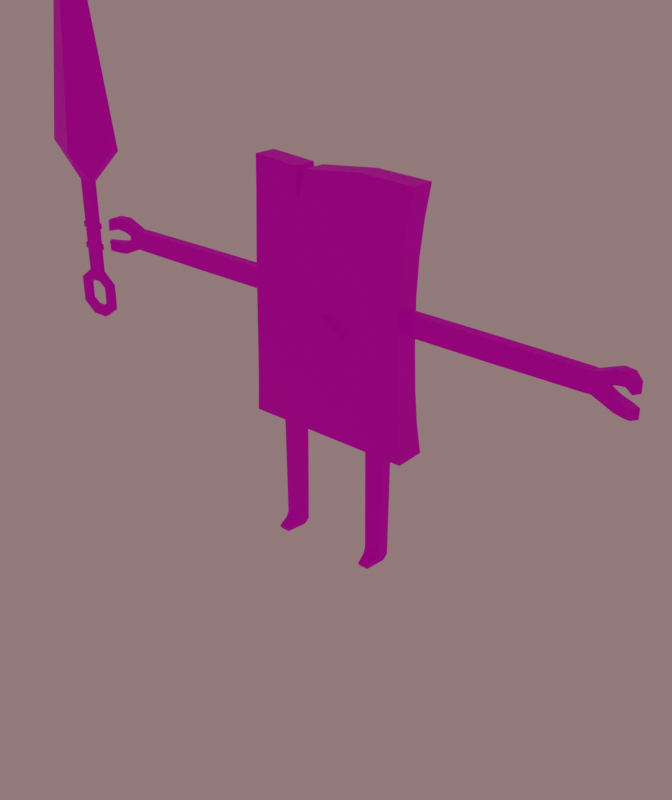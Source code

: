 # Source: Wind_1_32824_autosave.blend  (saved by Blender 4.2.66; exported with 4.5.12 LTS)
import bpy
from mathutils import Matrix  # noqa: F401  (used for matrix-valued properties, if any)

bpy.ops.wm.read_factory_settings(use_empty=True)
scene = bpy.context.scene
scene.name = 'Scene'

# ---- collections
col_wind_1 = bpy.data.collections.new('Wind_1'); scene.collection.children.link(col_wind_1)

# ---- images (referenced by path relative to the original .blend; pixels are not part of the script)
import os
ASSET_DIR = os.environ.get("B2B_ASSET_DIR", "")  # directory of the original .blend (textures are referenced by path, not embedded)
HERE = os.path.dirname(os.path.abspath(__file__))  # packed textures are extracted next to this script under _unpacked/

def load_image(name, relpath, width, height, colorspace="sRGB"):
    """Load a texture the original file referenced (path relative to the .blend, or extracted next to this script)."""
    p = next((c for c in (os.path.join(HERE, relpath), os.path.join(ASSET_DIR, relpath)) if relpath and os.path.exists(c)), "")
    if p:
        img = bpy.data.images.load(p, check_existing=True)
        img.name = name
    else:  # same state as the original file: an image datablock whose file is absent (Cycles renders it pink)
        img = bpy.data.images.new(name, width, height)
        img.source = "FILE"
        img.filepath = "//" + (relpath or name)
    img.colorspace_settings.name = colorspace
    return img
img_wind_1 = load_image('Wind_1', 'Wind_1.png', 1024, 1024, 'sRGB')

# ---- materials (node trees are filled in below, after node groups)
mat_wind_1 = bpy.data.materials.new('Wind_1')

# ---- node groups
ng_smooth_by_angle = bpy.data.node_groups.new('Smooth by Angle', 'GeometryNodeTree')
_s = ng_smooth_by_angle.interface.new_socket(name='Mesh', in_out='OUTPUT', socket_type='NodeSocketGeometry')
_s = ng_smooth_by_angle.interface.new_socket(name='Mesh', in_out='INPUT', socket_type='NodeSocketGeometry')
_s = ng_smooth_by_angle.interface.new_socket(name='Angle', in_out='INPUT', socket_type='NodeSocketFloat')
_s.subtype = 'ANGLE'
_s.default_value = 0.5236
_s.min_value = 0.0
_s.max_value = 3.142
_s.description = 'Maximum face angle for smooth edges'
_s = ng_smooth_by_angle.interface.new_socket(name='Ignore Sharpness', in_out='INPUT', socket_type='NodeSocketBool')
_s.force_non_field = True
ng_smooth_by_angle.is_modifier = True
_N = ng_smooth_by_angle.nodes; _L = ng_smooth_by_angle.links
n0 = _N.new('GeometryNodeSetShadeSmooth'); n0.name = 'Set Shade Smooth'; n0.location = (120, -80)
n0.domain = 'EDGE'
n1 = _N.new('GeometryNodeSetShadeSmooth'); n1.name = 'Set Shade Smooth.001'; n1.location = (300, -80)
n2 = _N.new('NodeGroupOutput'); n2.name = 'Group Output'; n2.location = (480, -80)
n3 = _N.new('GeometryNodeInputMeshEdgeAngle'); n3.name = 'Edge Angle'; n3.location = (-440, -240)
n4 = _N.new('NodeGroupInput'); n4.name = 'Group Input'; n4.location = (-80, -80)
n5 = _N.new('GeometryNodeInputEdgeSmooth'); n5.name = 'Is Edge Smooth'; n5.location = (-260, -120)
n6 = _N.new('GeometryNodeInputShadeSmooth'); n6.name = 'Is Shade Smooth'; n6.location = (-440, -397)
n7 = _N.new('FunctionNodeCompare'); n7.name = 'Compare'; n7.location = (-260, -260)
n7.operation = 'LESS_EQUAL'
n7.inputs[6].default_value = (0.0, 0.0, 0.0, 0.0)
n7.inputs[7].default_value = (0.0, 0.0, 0.0, 0.0)
n8 = _N.new('FunctionNodeBooleanMath'); n8.name = 'Boolean Math.001'; n8.location = (-80, -260)
n9 = _N.new('NodeGroupInput'); n9.name = 'Group Input.001'; n9.location = (-440, -329)
n10 = _N.new('NodeGroupInput'); n10.name = 'Group Input.002'; n10.location = (-259, -189)
n11 = _N.new('FunctionNodeBooleanMath'); n11.name = 'Boolean Math'; n11.location = (-80, -149)
n11.operation = 'OR'
n12 = _N.new('FunctionNodeBooleanMath'); n12.name = 'Boolean Math.002'; n12.location = (-260, -380)
n12.operation = 'OR'
n13 = _N.new('NodeGroupInput'); n13.name = 'Group Input.003'; n13.location = (-440, -460)
_L.new(n3.outputs[0], n7.inputs[0])
_L.new(n1.outputs[0], n2.inputs[0])
_L.new(n9.outputs[1], n7.inputs[1])
_L.new(n7.outputs[0], n8.inputs[0])
_L.new(n4.outputs[0], n0.inputs[0])
_L.new(n0.outputs[0], n1.inputs[0])
_L.new(n8.outputs[0], n0.inputs[2])
_L.new(n10.outputs[2], n11.inputs[1])
_L.new(n5.outputs[0], n11.inputs[0])
_L.new(n11.outputs[0], n0.inputs[1])
_L.new(n13.outputs[2], n12.inputs[1])
_L.new(n6.outputs[0], n12.inputs[0])
_L.new(n12.outputs[0], n8.inputs[1])
n2.is_active_output = True

# ---- material node trees
mat_wind_1.use_nodes = True; mat_wind_1.node_tree.nodes.clear()
_N = mat_wind_1.node_tree.nodes; _L = mat_wind_1.node_tree.links
n0 = _N.new('ShaderNodeBsdfPrincipled'); n0.name = 'Principled BSDF'; n0.location = (10, 300)
n0.distribution = 'GGX'
n0.subsurface_method = 'RANDOM_WALK_SKIN'
n0.inputs[3].default_value = 1.45
n0.inputs[13].default_value = 0.06452
n0.inputs[27].default_value = (0.0, 0.0, 0.0, 1.0)
n1 = _N.new('ShaderNodeOutputMaterial'); n1.name = 'Material Output'; n1.location = (300, 300)
n2 = _N.new('ShaderNodeTexImage'); n2.name = 'Image Texture'; n2.location = (-280, 280)
n2.image = img_wind_1
n3 = _N.new('ShaderNodeTexImage'); n3.name = 'Image Texture.001'; n3.location = (-589, -102)
_L.new(n0.outputs[0], n1.inputs[0])
_L.new(n2.outputs[0], n0.inputs[0])
n1.is_active_output = True

# ---- world
world_world = bpy.data.worlds.new('World'); scene.world = world_world
world_world.use_nodes = True; world_world.node_tree.nodes.clear()
_N = world_world.node_tree.nodes; _L = world_world.node_tree.links
n0 = _N.new('ShaderNodeOutputWorld'); n0.name = 'World Output'; n0.location = (300, 300)
n1 = _N.new('ShaderNodeBackground'); n1.name = 'Background'; n1.location = (10, 300)
n1.inputs[0].default_value = (0.2622, 0.162, 0.162, 1.0)
_L.new(n1.outputs[0], n0.inputs[0])
n0.is_active_output = True
world_world.color = (0.05088, 0.05088, 0.05088)
world_world.use_sun_shadow = False
world_world.sun_shadow_jitter_overblur = 0.0

# ---- meshes
me_wind_1 = bpy.data.meshes.new('Wind_1')
me_wind_1.from_pydata([(6.635, -2.641, 0.05422), (7.986, -2.595, 0.05422), (5.9, 1.147, 9.261), (5.881, 1.147, 10.71), (8.558, 1.244, 10.71), (8.539, 1.243, 9.261), (8.452, 1.24, 0.7622), (8.371, 0.5262, 0.05422), (6.114, 0.4496, 0.05422), (5.987, 1.15, 0.7622), (8.568, -0.576, 10.91), (6.648, -3.017, 0.7079), (7.976, -2.973, 0.7079), (5.91, -0.6729, 9.062), (8.544, -0.5769, 9.062), (5.886, -0.6738, 10.91), (6.153, -1.19, 1.119), (8.345, -1.126, 1.119), (5.994, -0.6698, 1.785), (8.459, -0.58, 1.785), (8.556, -0.5764, 9.988), (5.898, -0.6734, 9.988), (8.548, 1.244, 9.964), (5.891, 1.147, 9.964), (-6.635, -2.641, 0.05422), (-7.986, -2.595, 0.05422), (-5.9, 1.147, 9.261), (-5.881, 1.147, 10.71), (-8.558, 1.244, 10.71), (-8.539, 1.243, 9.261), (-8.452, 1.24, 0.7622), (-8.371, 0.5262, 0.05422), (-6.114, 0.4496, 0.05422), (-5.987, 1.15, 0.7622), (-8.568, -0.576, 10.91), (-6.648, -3.017, 0.7079), (-7.976, -2.973, 0.7079), (-5.91, -0.6729, 9.062), (-8.544, -0.5769, 9.062), (-5.886, -0.6738, 10.91), (-6.153, -1.19, 1.119), (-8.345, -1.126, 1.119), (-5.994, -0.6698, 1.785), (-8.459, -0.58, 1.785), (-8.556, -0.5764, 9.988), (-5.898, -0.6734, 9.988), (-8.548, 1.244, 9.964), (-5.891, 1.147, 9.964), (-12.36, 2.398, 18.05), (12.6, 2.41, 18.05), (12.57, -0.7797, 54.59), (-4.113, -0.8735, 53.78), (-12.35, -2.079, 18.06), (4.504, -2.085, 18.05), (12.56, -2.084, 18.05), (-4.905, -2.085, 18.06), (12.57, 2.675, 54.46), (-12.52, -0.7951, 54.32), (4.461, 2.673, 54.67), (-4.113, 2.581, 53.65), (4.494, 1.56, 33.33), (4.489, 1.592, 40.09), (-4.922, 1.565, 33.31), (-4.904, 2.388, 18.05), (4.493, -2.044, 33.38), (-4.923, -2.039, 33.35), (4.461, -0.7808, 54.79), (4.508, 2.39, 18.05), (12.07, -1.371, 50.1), (-12.07, -1.357, 50.09), (4.476, -1.921, 40.06), (4.459, -1.382, 50.1), (-4.927, -1.341, 50.11), (-4.927, -1.908, 40.08), (-4.928, 2.234, 49.99), (-12.07, 2.217, 49.97), (12.09, 2.205, 49.99), (4.485, 2.193, 50.09), (-4.923, 1.609, 40.08), (-12.52, 2.659, 54.2), (-11.72, 1.571, 40.07), (-11.74, 1.563, 33.36), (-11.71, -2.152, 40.11), (-11.74, -2.255, 33.37), (11.71, 1.555, 40.07), (11.77, 1.56, 33.45), (11.76, -2.045, 33.48), (11.7, -1.923, 40.13), (-5.807, -0.8478, 53.9), (-5.655, 2.607, 53.76), (-11.79, 1.824, 45.22), (-4.927, -1.813, 45.22), (4.466, -1.821, 45.22), (-11.79, -1.852, 45.3), (11.78, -1.82, 45.23), (11.79, 1.796, 45.13), (4.487, 1.815, 45.14), (-4.925, 1.846, 45.11), (11.91, 1.781, 27.26), (12.16, 2.062, 22.37), (12.15, -2.199, 22.37), (11.91, -2.17, 27.27), (-4.915, -2.169, 27.25), (-4.908, -2.199, 22.39), (-11.85, -2.254, 27.25), (-12.03, -2.197, 22.39), (4.511, -2.199, 22.39), (4.506, -2.17, 27.26), (-12.04, 2.049, 22.41), (-11.85, 1.772, 27.26), (4.497, 1.72, 27.26), (4.501, 1.933, 22.39), (-4.918, 1.929, 22.42), (-4.921, 1.719, 27.26), (8.623, 1.193, 17.97), (5.816, 1.096, 17.97), (8.629, -0.6203, 17.97), (5.825, -0.7193, 17.97), (-8.623, 1.193, 17.97), (-5.816, 1.096, 17.97), (-8.629, -0.6203, 17.97), (-5.825, -0.7193, 17.97), (-11.61, 0.7673, 38.69), (-37.08, -0.6288, 35.79), (-25.85, -0.6288, 35.67), (-37.08, -0.6288, 38.54), (-25.85, -0.6288, 38.66), (-38.94, -0.6288, 37.44), (-38.94, -0.6288, 36.88), (-39.98, -0.6288, 39.72), (-39.98, -0.6288, 37.8), (-40.05, -0.6288, 34.44), (-40.05, -0.6288, 36.21), (-42.37, -1.689, 39.43), (-42.37, -1.781, 37.82), (-42.44, -1.694, 34.72), (-42.44, -1.786, 36.21), (-37.13, 0.7673, 38.54), (-26.02, 0.7673, 38.66), (-26.02, 0.7673, 35.67), (-37.13, 0.7673, 35.79), (-38.99, 0.7673, 37.44), (-38.99, 0.7673, 36.88), (-40.08, 0.7673, 39.72), (-40.08, 0.7673, 37.8), (-40.16, 0.7673, 36.21), (-40.16, 0.7673, 34.44), (-43.03, -0.8805, 39.37), (-43.03, -0.8805, 37.85), (-43.1, -0.8805, 36.18), (-43.1, -0.8805, 34.77), (-11.57, -0.6288, 38.68), (-11.57, -0.6288, 35.64), (-11.61, 0.7673, 35.64), (-24.88, -0.6288, 35.65), (-24.88, -0.6288, 38.67), (-24.7, 0.7673, 38.67), (-24.7, 0.7673, 35.65), (-41.19, -0.9243, 39.86), (-41.19, -0.9701, 38.09), (-41.7, 0.2418, 39.83), (-41.7, 0.2418, 38.11), (-41.26, -0.9746, 36.01), (-41.26, -0.9288, 34.38), (-41.78, 0.2418, 35.99), (-41.78, 0.2418, 34.41), (-25.34, -0.6288, 35.66), (-25.39, 0.7673, 35.66), (-25.34, -0.6288, 38.67), (-25.39, 0.7673, 38.67), (-36.36, -0.6288, 38.59), (-36.36, -0.6288, 35.73), (-36.41, 0.7673, 38.59), (-36.41, 0.7673, 35.73), (11.61, 0.7673, 38.69), (37.08, -0.6288, 35.79), (25.85, -0.6288, 35.67), (37.08, -0.6288, 38.54), (25.85, -0.6288, 38.66), (38.94, -0.6288, 37.44), (38.94, -0.6288, 36.88), (39.98, -0.6288, 39.72), (39.98, -0.6288, 37.8), (40.05, -0.6288, 34.44), (40.05, -0.6288, 36.21), (42.37, -1.689, 39.43), (42.37, -1.781, 37.82), (42.44, -1.694, 34.72), (42.44, -1.786, 36.21), (37.13, 0.7673, 38.54), (26.02, 0.7673, 38.66), (26.02, 0.7673, 35.67), (37.13, 0.7673, 35.79), (38.99, 0.7673, 37.44), (38.99, 0.7673, 36.88), (40.08, 0.7673, 39.72), (40.08, 0.7673, 37.8), (40.16, 0.7673, 36.21), (40.16, 0.7673, 34.44), (43.03, -0.8805, 39.37), (43.03, -0.8805, 37.85), (43.1, -0.8805, 36.18), (43.1, -0.8805, 34.77), (11.57, -0.6288, 38.68), (11.57, -0.6288, 35.64), (11.61, 0.7673, 35.64), (24.88, -0.6288, 35.65), (24.88, -0.6288, 38.67), (24.7, 0.7673, 38.67), (24.7, 0.7673, 35.65), (41.19, -0.9243, 39.86), (41.19, -0.9701, 38.09), (41.7, 0.2418, 39.83), (41.7, 0.2418, 38.11), (41.26, -0.9746, 36.01), (41.26, -0.9288, 34.38), (41.78, 0.2418, 35.99), (41.78, 0.2418, 34.41), (25.34, -0.6288, 35.66), (25.39, 0.7673, 35.66), (25.34, -0.6288, 38.67), (25.39, 0.7673, 38.67), (36.36, -0.6288, 38.59), (36.36, -0.6288, 35.73), (36.41, 0.7673, 38.59), (36.41, 0.7673, 35.73), (-54.66, -0.8139, 49.47), (-49.42, -0.08529, 84.33), (-54.66, 0.6433, 49.47), (-41.62, -0.8139, 49.47), (-46.86, -0.08529, 84.33), (-41.62, 0.6433, 49.47), (-49.45, 0.1389, 44.15), (-49.45, -0.5989, 44.15), (-46.84, 0.1389, 44.15), (-46.84, -0.5989, 44.15), (-49.44, 0.1389, 30.46), (-49.44, -0.5989, 30.46), (-46.84, 0.1389, 30.46), (-46.84, -0.5989, 30.46), (-48.89, 0.1592, 28.2), (-48.89, -0.6193, 28.2), (-47.4, 0.1592, 28.2), (-47.4, -0.6193, 28.2), (-50.0, 0.1592, 27.32), (-50.0, -0.6193, 27.32), (-46.28, 0.1592, 27.32), (-46.28, -0.6193, 27.32), (-50.0, 0.1592, 24.84), (-50.0, -0.6193, 24.84), (-46.28, 0.1592, 24.84), (-46.28, -0.6193, 24.84), (-48.91, 0.1592, 24.02), (-48.91, -0.6193, 24.02), (-47.38, 0.1592, 24.02), (-47.38, -0.6193, 24.02), (-48.14, 3.271, 48.73), (-48.14, 0.7435, 84.3), (-48.14, -3.442, 48.73), (-48.14, -0.914, 84.3), (-48.14, -0.08529, 88.46), (-46.84, 0.1389, 29.8), (-44.67, 0.1389, 28.09), (-51.61, 0.1389, 28.09), (-49.44, 0.1389, 29.8), (-46.84, -0.5989, 29.8), (-44.67, -0.5989, 28.09), (-51.61, -0.5989, 28.09), (-49.44, -0.5989, 29.8), (-44.67, -0.5989, 24.06), (-44.67, 0.1389, 24.06), (-51.61, 0.1389, 24.06), (-51.61, -0.5989, 24.06), (-49.44, -0.5989, 22.42), (-46.84, -0.5989, 22.42), (-46.84, 0.1389, 22.42), (-49.44, 0.1389, 22.42), (-46.84, -0.5989, 43.86), (-46.84, 0.1389, 43.86), (-49.45, 0.1389, 43.86), (-49.45, -0.5989, 43.86), (-46.57, -0.6748, 37.57), (-46.57, -0.6748, 36.75), (-49.71, -0.6748, 36.75), (-49.71, -0.6748, 37.57), (-49.71, 0.2148, 37.57), (-49.71, 0.2148, 36.75), (-46.57, 0.2148, 36.75), (-46.57, 0.2148, 37.57), (-46.84, -0.5989, 36.64), (-46.84, -0.5989, 37.68), (-49.44, 0.1389, 36.64), (-49.45, 0.1389, 37.68), (-46.84, 0.1389, 37.68), (-46.84, 0.1389, 36.64), (-49.45, -0.5989, 37.68), (-49.44, -0.5989, 36.64), (-46.84, -0.5989, 33.26), (-46.84, -0.5989, 34.35), (-49.44, 0.1389, 33.26), (-49.44, 0.1389, 34.35), (-46.84, 0.1389, 34.35), (-46.84, 0.1389, 33.26), (-49.44, -0.5989, 34.35), (-49.44, -0.5989, 33.26), (-46.58, 0.2148, 34.24), (-46.58, 0.2148, 33.38), (-49.71, 0.2148, 33.38), (-49.71, 0.2148, 34.24), (-49.71, -0.6748, 34.24), (-49.71, -0.6748, 33.38), (-46.58, -0.6748, 33.38), (-46.58, -0.6748, 34.24), (-3.062, -2.678, 33.09), (3.062, -2.678, 33.09), (-3.062, -2.678, 33.86), (3.062, -2.678, 33.86), (0.0, -1.983, 31.32), (0.0, -1.983, 35.63), (3.062, -1.983, 33.86), (3.062, -1.983, 33.09), (0.0, -2.678, 31.32), (0.0, -2.678, 35.63), (-3.062, -1.983, 33.09), (-3.062, -1.983, 33.86), (-3.062, 2.23, 33.86), (3.062, 2.23, 33.86), (-3.062, 2.23, 33.09), (3.062, 2.23, 33.09), (0.0, 1.535, 35.63), (0.0, 1.535, 31.32), (3.062, 1.535, 33.09), (3.062, 1.535, 33.86), (0.0, 2.23, 35.63), (0.0, 2.23, 31.32), (-3.062, 1.535, 33.86), (-3.062, 1.535, 33.09)], [], [(2, 5, 6, 9), (115, 114, 4, 3), (20, 10, 15, 21), (17, 19, 18, 16), (7, 1, 0, 8), (14, 20, 21, 13), (13, 18, 19, 14), (117, 15, 10, 116), (17, 16, 11, 12), (23, 3, 4, 22), (2, 23, 22, 5), (4, 10, 20, 22), (8, 9, 6, 7), (1, 12, 11, 0), (7, 17, 12, 1), (6, 19, 17, 7), (5, 14, 19, 6), (22, 20, 14, 5), (114, 116, 10, 4), (21, 15, 3, 23), (9, 18, 13, 2), (2, 13, 21, 23), (8, 16, 18, 9), (0, 11, 16, 8), (26, 33, 30, 29), (119, 27, 28, 118), (44, 45, 39, 34), (41, 40, 42, 43), (31, 32, 24, 25), (38, 37, 45, 44), (37, 38, 43, 42), (121, 120, 34, 39), (41, 36, 35, 40), (47, 46, 28, 27), (26, 29, 46, 47), (28, 46, 44, 34), (32, 31, 30, 33), (25, 24, 35, 36), (31, 25, 36, 41), (30, 31, 41, 43), (29, 30, 43, 38), (46, 29, 38, 44), (118, 28, 34, 120), (45, 47, 27, 39), (33, 26, 37, 42), (26, 47, 45, 37), (32, 33, 42, 40), (24, 32, 40, 35), (97, 78, 80, 90), (96, 97, 74, 77), (96, 77, 76, 95), (60, 110, 113, 62), (87, 70, 64, 86), (102, 107, 64, 65), (77, 74, 59, 58), (65, 73, 82, 83), (100, 54, 49, 99), (60, 61, 84, 85), (71, 66, 51, 72), (48, 108, 112, 63), (55, 53, 106, 103), (81, 109, 104, 83), (64, 70, 73, 65), (112, 111, 67, 63), (103, 105, 52, 55), (64, 107, 101, 86), (65, 83, 104, 102), (91, 92, 71, 72), (93, 91, 72, 69), (92, 94, 68, 71), (50, 66, 71, 68), (62, 78, 61, 60), (74, 75, 79, 89), (76, 77, 58, 56), (49, 67, 111, 99), (78, 62, 81, 80), (69, 57, 79, 75), (90, 93, 69, 75), (108, 48, 52, 105), (113, 109, 81, 62), (49, 54, 53, 67), (55, 63, 67, 53), (106, 53, 54, 100), (56, 50, 68, 76), (94, 87, 84, 95), (98, 110, 60, 85), (58, 66, 50, 56), (58, 59, 51, 66), (72, 74, 89, 88), (84, 87, 86, 85), (81, 83, 82, 80), (88, 57, 69, 72), (88, 89, 79, 57), (72, 51, 59, 74), (68, 94, 95, 76), (80, 82, 93, 90), (70, 87, 94, 92), (82, 73, 91, 93), (73, 70, 92, 91), (61, 96, 95, 84), (61, 78, 97, 96), (74, 97, 90, 75), (111, 112, 113, 110), (112, 108, 109, 113), (99, 111, 110, 98), (107, 102, 103, 106), (101, 107, 106, 100), (102, 104, 105, 103), (108, 105, 104, 109), (100, 99, 98, 101), (98, 85, 86, 101), (63, 55, 52, 48), (3, 15, 117, 115), (27, 119, 121, 39), (121, 119, 118, 120), (115, 117, 116, 114), (125, 127, 128, 123), (171, 124, 126, 170), (125, 129, 130, 127), (128, 132, 131, 123), (163, 162, 136, 135), (159, 158, 133, 134), (137, 140, 142, 141), (173, 172, 138, 139), (151, 155, 154, 152), (137, 141, 144, 143), (142, 140, 146, 145), (165, 150, 149, 164), (161, 148, 147, 160), (167, 139, 138, 169), (168, 126, 124, 166), (153, 157, 156, 122), (166, 167, 157, 154), (171, 173, 139, 124), (123, 131, 146, 140), (163, 135, 150, 165), (135, 136, 149, 150), (162, 132, 145, 164), (132, 128, 142, 145), (127, 141, 142, 128), (127, 130, 144, 141), (159, 134, 148, 161), (134, 133, 147, 148), (158, 129, 143, 160), (129, 125, 137, 143), (170, 172, 137, 125), (168, 169, 138, 126), (157, 153, 152, 154), (133, 158, 160, 147), (130, 159, 161, 144), (144, 161, 160, 143), (130, 129, 158, 159), (136, 162, 164, 149), (131, 163, 165, 146), (146, 165, 164, 145), (131, 132, 162, 163), (155, 156, 169, 168), (124, 139, 167, 166), (155, 168, 166, 154), (157, 167, 169, 156), (122, 156, 155, 151), (126, 138, 172, 170), (123, 140, 173, 171), (140, 137, 172, 173), (123, 171, 170, 125), (177, 175, 180, 179), (223, 222, 178, 176), (204, 203, 174, 205), (177, 179, 182, 181), (180, 175, 183, 184), (215, 187, 188, 214), (211, 186, 185, 210), (189, 193, 194, 192), (225, 191, 190, 224), (204, 206, 207, 203), (189, 195, 196, 193), (194, 197, 198, 192), (217, 216, 201, 202), (213, 212, 199, 200), (219, 221, 190, 191), (220, 218, 176, 178), (174, 208, 209, 205), (218, 206, 209, 219), (223, 176, 191, 225), (175, 192, 198, 183), (215, 217, 202, 187), (187, 202, 201, 188), (214, 216, 197, 184), (184, 197, 194, 180), (179, 180, 194, 193), (179, 193, 196, 182), (211, 213, 200, 186), (186, 200, 199, 185), (210, 212, 195, 181), (181, 195, 189, 177), (222, 177, 189, 224), (220, 178, 190, 221), (151, 152, 153, 122), (204, 205, 209, 206), (185, 199, 212, 210), (182, 196, 213, 211), (196, 195, 212, 213), (182, 211, 210, 181), (188, 201, 216, 214), (183, 198, 217, 215), (198, 197, 216, 217), (183, 215, 214, 184), (207, 220, 221, 208), (176, 218, 219, 191), (207, 206, 218, 220), (209, 208, 221, 219), (203, 207, 208, 174), (178, 222, 224, 190), (175, 223, 225, 192), (192, 225, 224, 189), (175, 177, 222, 223), (226, 227, 228), (256, 257, 230, 231), (231, 230, 229), (258, 259, 227, 226), (231, 229, 235, 234), (299, 302, 238, 236), (259, 230, 260), (235, 258, 233), (226, 228, 232, 233), (232, 256, 234), (287, 286, 285, 288), (239, 237, 268, 265), (302, 297, 239, 238), (304, 299, 236, 237), (249, 253, 252, 248), (238, 239, 265, 261), (237, 236, 264, 268), (262, 266, 269, 270), (261, 265, 266, 262), (268, 264, 263, 267), (236, 238, 261, 264), (254, 252, 253, 255), (267, 263, 271, 272), (250, 254, 255, 251), (251, 247, 246, 250), (247, 243, 242, 246), (276, 275, 274, 273), (270, 269, 274, 275), (272, 271, 276, 273), (228, 256, 232), (229, 258, 235), (229, 230, 259, 258), (228, 227, 257, 256), (241, 240, 242, 243), (233, 258, 226), (227, 259, 260), (234, 256, 231), (230, 257, 260), (260, 257, 227), (246, 242, 261, 262), (240, 244, 263, 264), (243, 247, 266, 265), (245, 241, 268, 267), (247, 251, 269, 266), (250, 246, 262, 270), (244, 248, 271, 263), (249, 245, 267, 272), (253, 249, 272, 273), (251, 255, 274, 269), (254, 250, 270, 275), (248, 252, 276, 271), (242, 240, 264, 261), (241, 243, 265, 268), (252, 254, 275, 276), (255, 253, 273, 274), (244, 245, 249, 248), (241, 245, 244, 240), (232, 234, 278, 279), (235, 233, 280, 277), (233, 232, 279, 280), (234, 235, 277, 278), (291, 294, 301, 300), (289, 296, 303, 298), (296, 291, 300, 303), (294, 289, 298, 301), (297, 304, 237, 239), (280, 279, 292, 295), (279, 278, 293, 292), (277, 280, 295, 290), (295, 292, 285, 284), (294, 291, 286, 287), (301, 298, 312, 305), (291, 296, 283, 286), (300, 301, 305, 308), (297, 302, 306, 311), (290, 295, 284, 281), (303, 300, 308, 309), (278, 277, 290, 293), (283, 282, 281, 284), (286, 283, 284, 285), (282, 287, 288, 281), (306, 307, 308, 305), (310, 311, 312, 309), (307, 310, 309, 308), (311, 306, 305, 312), (304, 297, 311, 310), (289, 294, 287, 282), (292, 293, 288, 285), (293, 290, 281, 288), (298, 303, 309, 312), (296, 289, 282, 283), (299, 304, 310, 307), (302, 299, 307, 306), (318, 324, 323, 317), (319, 318, 317, 320), (316, 314, 321, 322), (322, 321, 313, 315), (322, 315, 324, 318), (313, 321, 317, 323), (321, 314, 320, 317), (314, 316, 319, 320), (316, 322, 318, 319), (315, 313, 323, 324), (330, 336, 335, 329), (331, 330, 329, 332), (328, 326, 333, 334), (334, 333, 325, 327), (334, 327, 336, 330), (325, 333, 329, 335), (333, 326, 332, 329), (326, 328, 331, 332), (328, 334, 330, 331), (327, 325, 335, 336)])
me_wind_1.polygons.foreach_set('use_smooth', [1, 1, 1, 1, 1, 1, 1, 1, 1, 1, 1, 1, 1, 1, 1, 1, 1, 1, 1, 1, 1, 1, 1, 1, 1, 1, 1, 1, 1, 1, 1, 1, 1, 1, 1, 1, 1, 1, 1, 1, 1, 1, 1, 1, 1, 1, 1, 1, 1, 1, 1, 1, 1, 1, 1, 1, 1, 1, 1, 1, 1, 1, 1, 1, 1, 1, 1, 1, 1, 1, 1, 1, 1, 1, 1, 1, 1, 1, 1, 1, 1, 1, 1, 1, 1, 1, 1, 1, 1, 1, 1, 1, 1, 1, 1, 1, 1, 1, 1, 1, 1, 1, 1, 1, 1, 1, 1, 1, 1, 1, 1, 1, 1, 1, 1, 1, 1, 1, 1, 1, 1, 1, 1, 1, 1, 1, 1, 1, 1, 1, 1, 1, 1, 1, 1, 1, 1, 1, 1, 1, 1, 1, 1, 1, 1, 1, 1, 1, 1, 1, 1, 1, 1, 1, 1, 1, 1, 1, 1, 1, 1, 1, 1, 1, 1, 1, 1, 1, 1, 1, 1, 1, 1, 1, 1, 1, 1, 1, 1, 1, 1, 1, 1, 1, 1, 1, 1, 1, 1, 1, 1, 1, 1, 1, 1, 1, 1, 1, 1, 1, 1, 1, 1, 1, 1, 1, 1, 1, 1, 1, 1, 1, 1, 1, 1, 1, 0, 0, 0, 0, 0, 0, 0, 0, 0, 0, 0, 0, 0, 0, 0, 0, 0, 0, 0, 0, 0, 0, 0, 0, 0, 0, 0, 0, 0, 0, 0, 0, 0, 0, 0, 0, 0, 0, 0, 0, 0, 0, 0, 0, 0, 0, 0, 0, 0, 0, 0, 0, 0, 0, 0, 0, 0, 0, 0, 0, 0, 0, 0, 0, 0, 0, 0, 0, 0, 0, 0, 0, 0, 0, 0, 0, 0, 0, 0, 0, 0, 0, 0, 0, 0, 0, 0, 0, 0, 0, 0, 0, 0, 0, 0, 0, 0, 0, 0, 0, 0, 0, 0, 0, 0, 0, 0, 0, 0, 0, 0, 0, 0])
_uv = me_wind_1.uv_layers.new(name='UVMap')
_uv.uv.foreach_set('vector', [0.6429, 0.8764, 0.6133, 0.8754, 0.6229, 0.7626, 0.649, 0.7615, 0.6415, 0.955, 0.6108, 0.9542, 0.6128, 0.8915, 0.6425, 0.8925, 0.593, 0.8828, 0.5927, 0.8931, 0.5632, 0.8922, 0.5637, 0.882, 0.5979, 0.7501, 0.5988, 0.762, 0.5639, 0.759, 0.5663, 0.7475, 0.6222, 0.7526, 0.6249, 0.7181, 0.6397, 0.7169, 0.647, 0.7506, 0.5933, 0.8725, 0.593, 0.8828, 0.5637, 0.882, 0.564, 0.8717, 0.564, 0.8717, 0.5639, 0.759, 0.5988, 0.762, 0.5933, 0.8725, 0.5603, 0.9526, 0.5632, 0.8922, 0.5927, 0.8931, 0.5909, 0.9539, 0.5979, 0.7501, 0.5663, 0.7475, 0.5771, 0.7279, 0.5896, 0.7276, 0.6427, 0.8842, 0.6425, 0.8925, 0.6128, 0.8915, 0.6131, 0.8832, 0.6429, 0.8764, 0.6427, 0.8842, 0.6131, 0.8832, 0.6133, 0.8754, 0.6128, 0.8915, 0.5927, 0.8931, 0.593, 0.8828, 0.6131, 0.8832, 0.647, 0.7506, 0.649, 0.7615, 0.6229, 0.7626, 0.6222, 0.7526, 0.5897, 0.7205, 0.5896, 0.7276, 0.5771, 0.7279, 0.5769, 0.7208, 0.6222, 0.7526, 0.5979, 0.7501, 0.5896, 0.7276, 0.5971, 0.727, 0.6229, 0.7626, 0.5988, 0.762, 0.5979, 0.7501, 0.6222, 0.7526, 0.6133, 0.8754, 0.5933, 0.8725, 0.5988, 0.762, 0.6229, 0.7626, 0.6131, 0.8832, 0.593, 0.8828, 0.5933, 0.8725, 0.6133, 0.8754, 0.6108, 0.9542, 0.5909, 0.9539, 0.5927, 0.8931, 0.6128, 0.8915, 0.5637, 0.882, 0.5632, 0.8922, 0.5435, 0.8892, 0.5438, 0.8811, 0.5397, 0.7546, 0.5639, 0.759, 0.564, 0.8717, 0.544, 0.8735, 0.544, 0.8735, 0.564, 0.8717, 0.5637, 0.882, 0.5438, 0.8811, 0.5433, 0.746, 0.5663, 0.7475, 0.5639, 0.759, 0.5397, 0.7546, 0.5704, 0.7262, 0.5771, 0.7279, 0.5663, 0.7475, 0.5433, 0.746, 0.6233, 0.585, 0.6294, 0.4732, 0.6548, 0.4711, 0.6546, 0.5847, 0.6232, 0.6656, 0.6235, 0.6015, 0.6546, 0.6016, 0.6548, 0.6658, 0.5736, 0.5933, 0.6031, 0.5934, 0.6032, 0.6038, 0.5735, 0.6035, 0.5742, 0.4615, 0.605, 0.4626, 0.6059, 0.474, 0.5719, 0.473, 0.6519, 0.4595, 0.6278, 0.4638, 0.6264, 0.4299, 0.6409, 0.4273, 0.5737, 0.5831, 0.603, 0.583, 0.6031, 0.5934, 0.5736, 0.5933, 0.603, 0.583, 0.5737, 0.5831, 0.5719, 0.473, 0.6059, 0.474, 0.6029, 0.6657, 0.5718, 0.6649, 0.5735, 0.6035, 0.6032, 0.6038, 0.5742, 0.4615, 0.5847, 0.4409, 0.5967, 0.4425, 0.605, 0.4626, 0.6235, 0.593, 0.6546, 0.5929, 0.6546, 0.6016, 0.6235, 0.6015, 0.6233, 0.585, 0.6546, 0.5847, 0.6546, 0.5929, 0.6235, 0.593, 0.5536, 0.601, 0.5538, 0.5928, 0.5736, 0.5933, 0.5735, 0.6035, 0.6278, 0.4638, 0.6519, 0.4595, 0.6548, 0.4711, 0.6294, 0.4732, 0.5854, 0.434, 0.5976, 0.4356, 0.5967, 0.4425, 0.5847, 0.4409, 0.551, 0.4609, 0.5777, 0.4395, 0.5847, 0.4409, 0.5742, 0.4615, 0.5477, 0.4695, 0.551, 0.4609, 0.5742, 0.4615, 0.5719, 0.473, 0.5539, 0.5853, 0.5477, 0.4695, 0.5719, 0.473, 0.5737, 0.5831, 0.5538, 0.5928, 0.5539, 0.5853, 0.5737, 0.5831, 0.5736, 0.5933, 0.5518, 0.664, 0.5536, 0.601, 0.5735, 0.6035, 0.5718, 0.6649, 0.6031, 0.5934, 0.6235, 0.593, 0.6235, 0.6015, 0.6032, 0.6038, 0.6294, 0.4732, 0.6233, 0.585, 0.603, 0.583, 0.6059, 0.474, 0.6233, 0.585, 0.6235, 0.593, 0.6031, 0.5934, 0.603, 0.583, 0.6278, 0.4638, 0.6294, 0.4732, 0.6059, 0.474, 0.605, 0.4626, 0.6034, 0.4415, 0.6278, 0.4638, 0.605, 0.4626, 0.5967, 0.4425, 0.1758, 0.867, 0.1758, 0.8167, 0.2366, 0.8057, 0.2364, 0.8562, 0.08521, 0.8649, 0.1758, 0.867, 0.1763, 0.9168, 0.08557, 0.9089, 0.08521, 0.8649, 0.08557, 0.9089, 0.01873, 0.9143, 0.0197, 0.8652, 0.0829, 0.7543, 0.08259, 0.6964, 0.1745, 0.6959, 0.1757, 0.7517, 0.2696, 0.729, 0.3375, 0.7293, 0.3317, 0.7982, 0.2691, 0.7928, 0.4189, 0.8619, 0.327, 0.8595, 0.3317, 0.7982, 0.4229, 0.8027, 0.08557, 0.9089, 0.1763, 0.9168, 0.1659, 0.9484, 0.09394, 0.9585, 0.4229, 0.8027, 0.4261, 0.7338, 0.4858, 0.7395, 0.4844, 0.8045, 0.2658, 0.9087, 0.2638, 0.9525, 0.2514, 0.9519, 0.2527, 0.9099, 0.0829, 0.7543, 0.08432, 0.8187, 0.02013, 0.8144, 0.01949, 0.7469, 0.3405, 0.6293, 0.3341, 0.5853, 0.4218, 0.5732, 0.4326, 0.6165, 0.2402, 0.5867, 0.2397, 0.6315, 0.1729, 0.6515, 0.1695, 0.5863, 0.414, 0.9527, 0.3281, 0.949, 0.3255, 0.9071, 0.4158, 0.9091, 0.4954, 0.8043, 0.4945, 0.8622, 0.4835, 0.8629, 0.4844, 0.8045, 0.3317, 0.7982, 0.3375, 0.7293, 0.4261, 0.7338, 0.4229, 0.8027, 0.1729, 0.6515, 0.0821, 0.6505, 0.079, 0.5858, 0.1695, 0.5863, 0.4158, 0.9091, 0.483, 0.9096, 0.4826, 0.9523, 0.414, 0.9527, 0.3317, 0.7982, 0.327, 0.8595, 0.2675, 0.8573, 0.2691, 0.7928, 0.4229, 0.8027, 0.4844, 0.8045, 0.4835, 0.8629, 0.4189, 0.8619, 0.4285, 0.6763, 0.3403, 0.6775, 0.3405, 0.6293, 0.4326, 0.6165, 0.4886, 0.6893, 0.4285, 0.6763, 0.4326, 0.6165, 0.4947, 0.6426, 0.3403, 0.6775, 0.2685, 0.68, 0.2663, 0.6322, 0.3405, 0.6293, 0.263, 0.5899, 0.3341, 0.5853, 0.3405, 0.6293, 0.2663, 0.6322, 0.1757, 0.7517, 0.1758, 0.8167, 0.08432, 0.8187, 0.0829, 0.7543, 0.1763, 0.9168, 0.2367, 0.9033, 0.2381, 0.9545, 0.1803, 0.9496, 0.01873, 0.9143, 0.08557, 0.9089, 0.09394, 0.9585, 0.01781, 0.9559, 0.01284, 0.5855, 0.079, 0.5858, 0.0821, 0.6505, 0.01684, 0.6281, 0.1758, 0.8167, 0.1757, 0.7517, 0.238, 0.7393, 0.2366, 0.8057, 0.4947, 0.6426, 0.508, 0.598, 0.517, 0.6002, 0.5028, 0.6455, 0.4984, 0.6905, 0.4886, 0.6893, 0.4947, 0.6426, 0.5028, 0.6455, 0.4939, 0.9089, 0.4935, 0.9522, 0.4826, 0.9523, 0.483, 0.9096, 0.1745, 0.6959, 0.239, 0.6797, 0.238, 0.7393, 0.1757, 0.7517, 0.2636, 0.9647, 0.2638, 0.9525, 0.3281, 0.949, 0.3267, 0.9682, 0.414, 0.9527, 0.414, 0.9684, 0.3267, 0.9682, 0.3281, 0.949, 0.3255, 0.9071, 0.3281, 0.949, 0.2638, 0.9525, 0.2658, 0.9087, 0.2553, 0.5901, 0.263, 0.5899, 0.2663, 0.6322, 0.2567, 0.6303, 0.2685, 0.68, 0.2696, 0.729, 0.2575, 0.7273, 0.2577, 0.6778, 0.01872, 0.6801, 0.08259, 0.6964, 0.0829, 0.7543, 0.01949, 0.7469, 0.3329, 0.5767, 0.3341, 0.5853, 0.263, 0.5899, 0.2619, 0.5825, 0.3329, 0.5767, 0.4154, 0.5627, 0.4218, 0.5732, 0.3341, 0.5853, 0.0205, 0.4958, 0.06695, 0.496, 0.07009, 0.5459, 0.02515, 0.5465, 0.2575, 0.7273, 0.2696, 0.729, 0.2691, 0.7928, 0.2559, 0.7932, 0.4954, 0.8043, 0.4844, 0.8045, 0.4858, 0.7395, 0.4967, 0.7397, 0.4453, 0.5739, 0.508, 0.598, 0.4947, 0.6426, 0.4326, 0.6165, 0.4453, 0.5739, 0.4515, 0.5654, 0.5128, 0.5878, 0.508, 0.598, 0.0205, 0.4958, 0.0252, 0.4469, 0.07009, 0.4472, 0.06695, 0.496, 0.2663, 0.6322, 0.2685, 0.68, 0.2577, 0.6778, 0.2567, 0.6303, 0.4967, 0.7397, 0.4858, 0.7395, 0.4886, 0.6893, 0.4984, 0.6905, 0.3375, 0.7293, 0.2696, 0.729, 0.2685, 0.68, 0.3403, 0.6775, 0.4858, 0.7395, 0.4261, 0.7338, 0.4285, 0.6763, 0.4886, 0.6893, 0.4261, 0.7338, 0.3375, 0.7293, 0.3403, 0.6775, 0.4285, 0.6763, 0.08432, 0.8187, 0.08521, 0.8649, 0.0197, 0.8652, 0.02013, 0.8144, 0.08432, 0.8187, 0.1758, 0.8167, 0.1758, 0.867, 0.08521, 0.8649, 0.1763, 0.9168, 0.1758, 0.867, 0.2364, 0.8562, 0.2367, 0.9033, 0.0821, 0.6505, 0.1729, 0.6515, 0.1745, 0.6959, 0.08259, 0.6964, 0.1729, 0.6515, 0.2397, 0.6315, 0.239, 0.6797, 0.1745, 0.6959, 0.01684, 0.6281, 0.0821, 0.6505, 0.08259, 0.6964, 0.01872, 0.6801, 0.327, 0.8595, 0.4189, 0.8619, 0.4158, 0.9091, 0.3255, 0.9071, 0.2675, 0.8573, 0.327, 0.8595, 0.3255, 0.9071, 0.2658, 0.9087, 0.4189, 0.8619, 0.4835, 0.8629, 0.483, 0.9096, 0.4158, 0.9091, 0.4939, 0.9089, 0.483, 0.9096, 0.4835, 0.8629, 0.4945, 0.8622, 0.2658, 0.9087, 0.2527, 0.9099, 0.2542, 0.8587, 0.2675, 0.8573, 0.2542, 0.8587, 0.2559, 0.7932, 0.2691, 0.7928, 0.2675, 0.8573, 0.414, 0.9684, 0.414, 0.9527, 0.4826, 0.9523, 0.4825, 0.9632, 0.5435, 0.8892, 0.5632, 0.8922, 0.5603, 0.9526, 0.5406, 0.9513, 0.6235, 0.6015, 0.6232, 0.6656, 0.6029, 0.6657, 0.6032, 0.6038, 0.4697, 0.5112, 0.4095, 0.5094, 0.4096, 0.4161, 0.4697, 0.4181, 0.1626, 0.5241, 0.1159, 0.5255, 0.1159, 0.4532, 0.1626, 0.4518, 0.8435, 0.4071, 0.8521, 0.3832, 0.8591, 0.3842, 0.8701, 0.4073, 0.8695, 0.4137, 0.8694, 0.4972, 0.8463, 0.4975, 0.8443, 0.4139, 0.8435, 0.4071, 0.8258, 0.3854, 0.8407, 0.3765, 0.8521, 0.3832, 0.8591, 0.3842, 0.8738, 0.3771, 0.8879, 0.3847, 0.8701, 0.4073, 0.8938, 0.377, 0.883, 0.3682, 0.8916, 0.3601, 0.8983, 0.3677, 0.831, 0.3683, 0.8196, 0.378, 0.8154, 0.3686, 0.8222, 0.3601, 0.7785, 0.8947, 0.8101, 0.8947, 0.7975, 0.9161, 0.791, 0.9161, 0.8108, 0.8864, 0.7778, 0.8864, 0.7771, 0.7669, 0.8115, 0.7669, 0.8477, 0.6077, 0.8463, 0.505, 0.8696, 0.5047, 0.8712, 0.6074, 0.7785, 0.8947, 0.791, 0.9161, 0.7869, 0.9287, 0.7649, 0.9287, 0.7975, 0.9161, 0.8101, 0.8947, 0.8256, 0.9295, 0.8052, 0.9295, 0.826, 0.9491, 0.8218, 0.9691, 0.8056, 0.9691, 0.8077, 0.9491, 0.7834, 0.9483, 0.7864, 0.9682, 0.7688, 0.9682, 0.7636, 0.9483, 0.8116, 0.7596, 0.8115, 0.7669, 0.7771, 0.7669, 0.777, 0.7596, 0.8463, 0.5015, 0.8463, 0.4975, 0.8694, 0.4972, 0.8695, 0.5011, 0.8118, 0.6011, 0.8117, 0.7517, 0.7769, 0.7517, 0.7768, 0.6011, 0.8695, 0.5011, 0.8803, 0.5005, 0.8804, 0.5059, 0.8696, 0.5047, 0.8695, 0.4137, 0.8802, 0.4155, 0.8803, 0.4956, 0.8694, 0.4972, 0.8701, 0.4073, 0.8879, 0.3847, 0.8961, 0.3916, 0.8815, 0.4108, 0.8938, 0.377, 0.8983, 0.3677, 0.9051, 0.3698, 0.9019, 0.3814, 0.8983, 0.3677, 0.8916, 0.3601, 0.8977, 0.3555, 0.9036, 0.363, 0.883, 0.3682, 0.8738, 0.3771, 0.8668, 0.3657, 0.8768, 0.3597, 0.8738, 0.3771, 0.8591, 0.3842, 0.8584, 0.3695, 0.8668, 0.3657, 0.8521, 0.3832, 0.8545, 0.3694, 0.8584, 0.3695, 0.8591, 0.3842, 0.8521, 0.3832, 0.8407, 0.3765, 0.8474, 0.3655, 0.8545, 0.3694, 0.831, 0.3683, 0.8222, 0.3601, 0.8266, 0.3541, 0.8371, 0.3596, 0.8222, 0.3601, 0.8154, 0.3686, 0.8099, 0.3642, 0.8159, 0.3558, 0.8196, 0.378, 0.8258, 0.3854, 0.8177, 0.3925, 0.8117, 0.3824, 0.8258, 0.3854, 0.8435, 0.4071, 0.8319, 0.4111, 0.8177, 0.3925, 0.8443, 0.4139, 0.8334, 0.4159, 0.8319, 0.4111, 0.8435, 0.4071, 0.8463, 0.5015, 0.8354, 0.5012, 0.8354, 0.4963, 0.8463, 0.4975, 0.8804, 0.5059, 0.882, 0.6069, 0.8712, 0.6074, 0.8696, 0.5047, 0.8154, 0.3686, 0.8196, 0.378, 0.8117, 0.3824, 0.8085, 0.3707, 0.8407, 0.3765, 0.831, 0.3683, 0.8371, 0.3596, 0.8474, 0.3655, 0.7869, 0.9287, 0.7834, 0.9483, 0.7636, 0.9483, 0.7649, 0.9287, 0.8407, 0.3765, 0.8258, 0.3854, 0.8196, 0.378, 0.831, 0.3683, 0.8916, 0.3601, 0.883, 0.3682, 0.8768, 0.3597, 0.8871, 0.3541, 0.8879, 0.3847, 0.8938, 0.377, 0.9019, 0.3814, 0.8961, 0.3916, 0.8256, 0.9295, 0.826, 0.9491, 0.8077, 0.9491, 0.8052, 0.9295, 0.8879, 0.3847, 0.8738, 0.3771, 0.883, 0.3682, 0.8938, 0.377, 0.8463, 0.505, 0.8355, 0.5065, 0.8354, 0.5012, 0.8463, 0.5015, 0.8694, 0.4972, 0.8803, 0.4956, 0.8803, 0.5005, 0.8695, 0.5011, 0.8463, 0.505, 0.8463, 0.5015, 0.8695, 0.5011, 0.8696, 0.5047, 0.8117, 0.7517, 0.8116, 0.7596, 0.777, 0.7596, 0.7769, 0.7517, 0.8369, 0.6075, 0.8355, 0.5065, 0.8463, 0.505, 0.8477, 0.6077, 0.8463, 0.4975, 0.8354, 0.4963, 0.8334, 0.4159, 0.8443, 0.4139, 0.8701, 0.4073, 0.8815, 0.4108, 0.8802, 0.4155, 0.8695, 0.4137, 0.8101, 0.8947, 0.7785, 0.8947, 0.7778, 0.8864, 0.8108, 0.8864, 0.8701, 0.4073, 0.8695, 0.4137, 0.8443, 0.4139, 0.8435, 0.4071, 0.869, 0.8529, 0.8956, 0.8527, 0.8846, 0.8757, 0.8776, 0.8767, 0.895, 0.8463, 0.8698, 0.8461, 0.8717, 0.7625, 0.8949, 0.7628, 0.4866, 0.4351, 0.4866, 0.4946, 0.4593, 0.4946, 0.4593, 0.4351, 0.869, 0.8529, 0.8776, 0.8767, 0.8662, 0.8835, 0.8513, 0.8746, 0.8846, 0.8757, 0.8956, 0.8527, 0.9134, 0.8753, 0.8993, 0.8829, 0.9193, 0.883, 0.9238, 0.8923, 0.9171, 0.8999, 0.9085, 0.8918, 0.8565, 0.8917, 0.8477, 0.8999, 0.8408, 0.8914, 0.8451, 0.882, 0.7275, 0.8961, 0.7149, 0.9175, 0.7084, 0.9175, 0.6958, 0.8961, 0.6952, 0.8878, 0.6945, 0.7683, 0.7289, 0.7683, 0.7282, 0.8878, 0.8967, 0.6526, 0.8951, 0.7553, 0.8718, 0.755, 0.8731, 0.6522, 0.7275, 0.8961, 0.7411, 0.9301, 0.719, 0.9301, 0.7149, 0.9175, 0.7084, 0.9175, 0.7007, 0.9309, 0.6804, 0.9309, 0.6958, 0.8961, 0.68, 0.9505, 0.6982, 0.9505, 0.7004, 0.9705, 0.6842, 0.9705, 0.7226, 0.9497, 0.7424, 0.9497, 0.7371, 0.9697, 0.7196, 0.9697, 0.6944, 0.761, 0.729, 0.761, 0.7289, 0.7683, 0.6945, 0.7683, 0.8717, 0.7585, 0.895, 0.7589, 0.8949, 0.7628, 0.8717, 0.7625, 0.7292, 0.6026, 0.7291, 0.7531, 0.6943, 0.7531, 0.6942, 0.6026, 0.895, 0.7589, 0.8951, 0.7553, 0.9059, 0.7541, 0.9058, 0.7594, 0.895, 0.8463, 0.8949, 0.7628, 0.9057, 0.7643, 0.9057, 0.8444, 0.8956, 0.8527, 0.907, 0.8491, 0.9216, 0.8684, 0.9134, 0.8753, 0.9193, 0.883, 0.9274, 0.8786, 0.9306, 0.8901, 0.9238, 0.8923, 0.9238, 0.8923, 0.9291, 0.8969, 0.9232, 0.9044, 0.9171, 0.8999, 0.9085, 0.8918, 0.9022, 0.9003, 0.8923, 0.8943, 0.8993, 0.8829, 0.8993, 0.8829, 0.8923, 0.8943, 0.8839, 0.8904, 0.8846, 0.8757, 0.8776, 0.8767, 0.8846, 0.8757, 0.8839, 0.8904, 0.88, 0.8906, 0.8776, 0.8767, 0.88, 0.8906, 0.8729, 0.8944, 0.8662, 0.8835, 0.8565, 0.8917, 0.8626, 0.9004, 0.852, 0.9058, 0.8477, 0.8999, 0.8477, 0.8999, 0.8414, 0.9042, 0.8353, 0.8958, 0.8408, 0.8914, 0.8451, 0.882, 0.8372, 0.8775, 0.8432, 0.8675, 0.8513, 0.8746, 0.8513, 0.8746, 0.8432, 0.8675, 0.8574, 0.8489, 0.869, 0.8529, 0.8698, 0.8461, 0.869, 0.8529, 0.8574, 0.8489, 0.8589, 0.844, 0.8717, 0.7585, 0.8717, 0.7625, 0.8609, 0.7637, 0.8609, 0.7588, 0.4874, 0.4946, 0.4874, 0.4351, 0.5147, 0.4351, 0.5147, 0.4946, 0.8967, 0.6526, 0.9075, 0.6531, 0.9059, 0.7541, 0.8951, 0.7553, 0.8408, 0.8914, 0.834, 0.8893, 0.8372, 0.8775, 0.8451, 0.882, 0.8662, 0.8835, 0.8729, 0.8944, 0.8626, 0.9004, 0.8565, 0.8917, 0.719, 0.9301, 0.7411, 0.9301, 0.7424, 0.9497, 0.7226, 0.9497, 0.8662, 0.8835, 0.8565, 0.8917, 0.8451, 0.882, 0.8513, 0.8746, 0.9171, 0.8999, 0.9126, 0.9058, 0.9022, 0.9003, 0.9085, 0.8918, 0.9134, 0.8753, 0.9216, 0.8684, 0.9274, 0.8786, 0.9193, 0.883, 0.6804, 0.9309, 0.7007, 0.9309, 0.6982, 0.9505, 0.68, 0.9505, 0.9134, 0.8753, 0.9193, 0.883, 0.9085, 0.8918, 0.8993, 0.8829, 0.8718, 0.755, 0.8717, 0.7585, 0.8609, 0.7588, 0.861, 0.7535, 0.8949, 0.7628, 0.895, 0.7589, 0.9058, 0.7594, 0.9057, 0.7643, 0.8718, 0.755, 0.8951, 0.7553, 0.895, 0.7589, 0.8717, 0.7585, 0.6943, 0.7531, 0.7291, 0.7531, 0.729, 0.761, 0.6944, 0.761, 0.8731, 0.6522, 0.8718, 0.755, 0.861, 0.7535, 0.8623, 0.6524, 0.8717, 0.7625, 0.8698, 0.8461, 0.8589, 0.844, 0.8609, 0.7637, 0.8956, 0.8527, 0.895, 0.8463, 0.9057, 0.8444, 0.907, 0.8491, 0.6958, 0.8961, 0.6952, 0.8878, 0.7282, 0.8878, 0.7275, 0.8961, 0.8956, 0.8527, 0.869, 0.8529, 0.8698, 0.8461, 0.895, 0.8463, 0.1672, 0.1225, 0.3111, 0.4751, 0.1521, 0.129, 0.08453, 0.1687, 0.2975, 0.484, 0.2857, 0.4958, 0.02209, 0.2161, 0.3356, 0.08648, 0.3436, 0.4707, 0.3197, 0.08714, 0.2424, 0.1002, 0.3269, 0.4713, 0.3111, 0.4751, 0.1672, 0.1225, 0.3301, 0.0739, 0.3197, 0.08714, 0.2508, 0.04191, 0.2701, 0.01744, 0.6649, 0.1631, 0.6649, 0.2028, 0.622, 0.2028, 0.6221, 0.1631, 0.3269, 0.4713, 0.3436, 0.4707, 0.3297, 0.5181, 0.2508, 0.04191, 0.2424, 0.1002, 0.2091, 0.05158, 0.1672, 0.1225, 0.152, 0.1152, 0.181, 0.03811, 0.2091, 0.05158, 0.07174, 0.1111, 0.08453, 0.1687, 0.03618, 0.1349, 0.5775, 0.3794, 0.5806, 0.3355, 0.5901, 0.3346, 0.595, 0.3796, 0.4847, 0.372, 0.4327, 0.3713, 0.4313, 0.3583, 0.4866, 0.3588, 0.6649, 0.06433, 0.6649, 0.09388, 0.6221, 0.09391, 0.622, 0.06436, 0.6649, 0.1336, 0.6649, 0.1631, 0.6221, 0.1631, 0.6221, 0.1336, 0.9715, 0.6808, 0.9715, 0.7017, 0.9403, 0.7017, 0.9403, 0.6808, 0.5202, 0.38, 0.4847, 0.372, 0.4866, 0.3588, 0.5229, 0.3678, 0.4327, 0.3713, 0.3956, 0.38, 0.3927, 0.3686, 0.4313, 0.3583, 0.5378, 0.3239, 0.5093, 0.3183, 0.5039, 0.2703, 0.5326, 0.2556, 0.5229, 0.3678, 0.4866, 0.3588, 0.5093, 0.3183, 0.5378, 0.3239, 0.4313, 0.3583, 0.3927, 0.3686, 0.3774, 0.3159, 0.4108, 0.3153, 0.4474, 0.1751, 0.4078, 0.1751, 0.4078, 0.165, 0.4474, 0.165, 0.9403, 0.7251, 0.9403, 0.7017, 0.9715, 0.7017, 0.9715, 0.7251, 0.4108, 0.3153, 0.3774, 0.3159, 0.396, 0.2465, 0.4192, 0.2672, 0.9403, 0.746, 0.9403, 0.7251, 0.9715, 0.7251, 0.9715, 0.746, 0.9715, 0.746, 0.9715, 0.7838, 0.9403, 0.7838, 0.9403, 0.746, 0.9715, 0.7838, 0.9715, 0.8055, 0.9403, 0.8055, 0.9403, 0.7838, 0.439, 0.2207, 0.4905, 0.2188, 0.4778, 0.2525, 0.4467, 0.2495, 0.5326, 0.2556, 0.5039, 0.2703, 0.4778, 0.2525, 0.4905, 0.2188, 0.4192, 0.2672, 0.396, 0.2465, 0.439, 0.2207, 0.4467, 0.2495, 0.1521, 0.129, 0.08453, 0.1687, 0.07174, 0.1111, 0.3197, 0.08714, 0.2424, 0.1002, 0.2508, 0.04191, 0.3197, 0.08714, 0.3436, 0.4707, 0.3269, 0.4713, 0.2424, 0.1002, 0.1521, 0.129, 0.3111, 0.4751, 0.2975, 0.484, 0.08453, 0.1687, 0.9715, 0.8283, 0.9403, 0.8283, 0.9403, 0.8055, 0.9715, 0.8055, 0.2091, 0.05158, 0.2424, 0.1002, 0.1672, 0.1225, 0.3111, 0.4751, 0.3269, 0.4713, 0.3297, 0.5181, 0.03618, 0.1349, 0.08453, 0.1687, 0.02209, 0.2161, 0.2857, 0.4958, 0.2975, 0.484, 0.3297, 0.5181, 0.3297, 0.5181, 0.2975, 0.484, 0.3111, 0.4751, 0.3992, 0.1272, 0.4162, 0.1405, 0.4078, 0.165, 0.3746, 0.1389, 0.439, 0.1405, 0.456, 0.1272, 0.4806, 0.1389, 0.4474, 0.165, 0.472, 0.3295, 0.4871, 0.3134, 0.5093, 0.3183, 0.4866, 0.3588, 0.4334, 0.3115, 0.4478, 0.3281, 0.4313, 0.3583, 0.4108, 0.3153, 0.4871, 0.3134, 0.4851, 0.2809, 0.5039, 0.2703, 0.5093, 0.3183, 0.3992, 0.0893, 0.3992, 0.1272, 0.3746, 0.1389, 0.3746, 0.07728, 0.456, 0.1272, 0.456, 0.0893, 0.4806, 0.07728, 0.4806, 0.1389, 0.4377, 0.2793, 0.4334, 0.3115, 0.4108, 0.3153, 0.4192, 0.2672, 0.4523, 0.2702, 0.4377, 0.2793, 0.4192, 0.2672, 0.4467, 0.2495, 0.4851, 0.2809, 0.4713, 0.271, 0.4778, 0.2525, 0.5039, 0.2703, 0.4159, 0.07675, 0.3992, 0.0893, 0.3746, 0.07728, 0.4078, 0.05231, 0.456, 0.0893, 0.4393, 0.07676, 0.4474, 0.05231, 0.4806, 0.07728, 0.4162, 0.1405, 0.439, 0.1405, 0.4474, 0.165, 0.4078, 0.165, 0.4478, 0.3281, 0.472, 0.3295, 0.4866, 0.3588, 0.4313, 0.3583, 0.4393, 0.07676, 0.4159, 0.07675, 0.4078, 0.05231, 0.4474, 0.05231, 0.4713, 0.271, 0.4523, 0.2702, 0.4467, 0.2495, 0.4778, 0.2525, 0.9403, 0.6429, 0.9715, 0.6429, 0.9715, 0.6808, 0.9403, 0.6808, 0.9715, 0.8283, 0.9715, 0.8499, 0.9403, 0.8499, 0.9403, 0.8283, 0.6503, 0.3385, 0.6502, 0.3784, 0.6457, 0.3784, 0.6457, 0.3385, 0.6503, 0.2691, 0.6503, 0.309, 0.6457, 0.309, 0.6457, 0.2691, 0.6503, 0.309, 0.6503, 0.3385, 0.6457, 0.3385, 0.6457, 0.309, 0.6502, 0.2395, 0.6503, 0.2691, 0.6457, 0.2691, 0.6457, 0.2395, 0.9637, 0.5491, 0.9636, 0.5888, 0.9287, 0.5888, 0.9288, 0.5491, 0.9636, 0.4798, 0.9637, 0.5195, 0.9288, 0.5195, 0.9288, 0.4798, 0.9637, 0.5195, 0.9637, 0.5491, 0.9288, 0.5491, 0.9288, 0.5195, 0.9636, 0.4502, 0.9636, 0.4798, 0.9288, 0.4798, 0.9287, 0.4502, 0.6649, 0.09388, 0.6649, 0.1336, 0.6221, 0.1336, 0.6221, 0.09391, 0.7894, 0.4772, 0.7894, 0.5067, 0.6951, 0.5067, 0.6951, 0.4771, 0.7894, 0.5067, 0.7894, 0.5466, 0.695, 0.5465, 0.6951, 0.5067, 0.7894, 0.4373, 0.7894, 0.4772, 0.6951, 0.4771, 0.6951, 0.4374, 0.5951, 0.3102, 0.5933, 0.3354, 0.5901, 0.3346, 0.5906, 0.3116, 0.5744, 0.3751, 0.5774, 0.3362, 0.5806, 0.3355, 0.5775, 0.3794, 0.5899, 0.06567, 0.5844, 0.09669, 0.5809, 0.09535, 0.5858, 0.06164, 0.5774, 0.3362, 0.5759, 0.3121, 0.5799, 0.3132, 0.5806, 0.3355, 0.5855, 0.1591, 0.5898, 0.2064, 0.5849, 0.2129, 0.581, 0.1577, 0.5653, 0.09772, 0.5595, 0.06461, 0.5653, 0.05943, 0.5694, 0.09646, 0.5922, 0.27, 0.5951, 0.3102, 0.5906, 0.3116, 0.5885, 0.2689, 0.5853, 0.1329, 0.5855, 0.1591, 0.581, 0.1577, 0.5815, 0.1337, 0.7894, 0.4077, 0.7894, 0.4373, 0.6951, 0.4374, 0.695, 0.4078, 0.5799, 0.3132, 0.5764, 0.2706, 0.5885, 0.2689, 0.5906, 0.3116, 0.5806, 0.3355, 0.5799, 0.3132, 0.5906, 0.3116, 0.5901, 0.3346, 0.5764, 0.2706, 0.5703, 0.2288, 0.5927, 0.23, 0.5885, 0.2689, 0.5628, 0.2104, 0.5702, 0.1584, 0.581, 0.1577, 0.5849, 0.2129, 0.5705, 0.1352, 0.5694, 0.09646, 0.5809, 0.09535, 0.5815, 0.1337, 0.5702, 0.1584, 0.5705, 0.1352, 0.5815, 0.1337, 0.581, 0.1577, 0.5694, 0.09646, 0.5653, 0.05943, 0.5858, 0.06164, 0.5809, 0.09535, 0.5668, 0.134, 0.5653, 0.09772, 0.5694, 0.09646, 0.5705, 0.1352, 0.5719, 0.2722, 0.5639, 0.235, 0.5703, 0.2288, 0.5764, 0.2706, 0.5933, 0.3354, 0.5988, 0.374, 0.595, 0.3796, 0.5901, 0.3346, 0.5988, 0.2356, 0.5922, 0.27, 0.5885, 0.2689, 0.5927, 0.23, 0.5844, 0.09669, 0.5853, 0.1329, 0.5815, 0.1337, 0.5809, 0.09535, 0.5759, 0.3121, 0.5719, 0.2722, 0.5764, 0.2706, 0.5799, 0.3132, 0.5666, 0.1589, 0.5668, 0.134, 0.5705, 0.1352, 0.5702, 0.1584, 0.5595, 0.205, 0.5666, 0.1589, 0.5702, 0.1584, 0.5628, 0.2104, 0.8755, 0.2748, 0.8755, 0.2179, 0.8879, 0.2071, 0.9442, 0.2148, 0.9607, 0.3155, 0.9043, 0.3078, 0.973, 0.2478, 0.973, 0.3047, 0.9623, 0.1494, 0.9506, 0.1583, 0.8985, 0.152, 0.9622, 0.09783, 0.9353, 0.06478, 0.8716, 0.1189, 0.8715, 0.06739, 0.8832, 0.05841, 0.9353, 0.06478, 0.8832, 0.05841, 0.8743, 0.04133, 0.9433, 0.04848, 0.8715, 0.06739, 0.8716, 0.1189, 0.8552, 0.126, 0.8552, 0.05881, 0.8985, 0.152, 0.9506, 0.1583, 0.9595, 0.1754, 0.8905, 0.1683, 0.9506, 0.1583, 0.9623, 0.1494, 0.9786, 0.158, 0.9595, 0.1754, 0.9623, 0.1494, 0.9622, 0.09783, 0.9786, 0.09073, 0.9786, 0.158, 0.8832, 0.05841, 0.8715, 0.06739, 0.8552, 0.05881, 0.8743, 0.04133, 0.7319, 0.2796, 0.7319, 0.2227, 0.7443, 0.2119, 0.8007, 0.2196, 0.8171, 0.3203, 0.7607, 0.3126, 0.8295, 0.2526, 0.8295, 0.3095, 0.8199, 0.1446, 0.8082, 0.1536, 0.7561, 0.1472, 0.8198, 0.09305, 0.7929, 0.06, 0.7292, 0.1142, 0.7291, 0.06262, 0.7408, 0.05363, 0.7929, 0.06, 0.7408, 0.05363, 0.7319, 0.03656, 0.8009, 0.0437, 0.7291, 0.06262, 0.7292, 0.1142, 0.7128, 0.1212, 0.7128, 0.05403, 0.7561, 0.1472, 0.8082, 0.1536, 0.8171, 0.1706, 0.7481, 0.1635, 0.8082, 0.1536, 0.8199, 0.1446, 0.8362, 0.1532, 0.8171, 0.1706, 0.8199, 0.1446, 0.8198, 0.09305, 0.8362, 0.08596, 0.8362, 0.1532, 0.7408, 0.05363, 0.7291, 0.06262, 0.7128, 0.05403, 0.7319, 0.03656])
_ca = me_wind_1.color_attributes.new('Color', 'FLOAT_COLOR', 'POINT')
_ca.data.foreach_set('color', [1.0, 1.0, 1.0, 1.0, 1.0, 1.0, 1.0, 1.0, 1.0, 1.0, 1.0, 1.0, 1.0, 1.0, 1.0, 1.0, 1.0, 1.0, 1.0, 1.0, 1.0, 1.0, 1.0, 1.0, 1.0, 1.0, 1.0, 1.0, 1.0, 1.0, 1.0, 1.0, 1.0, 1.0, 1.0, 1.0, 1.0, 1.0, 1.0, 1.0, 1.0, 1.0, 1.0, 1.0, 1.0, 1.0, 1.0, 1.0, 1.0, 1.0, 1.0, 1.0, 1.0, 1.0, 1.0, 1.0, 1.0, 1.0, 1.0, 1.0, 1.0, 1.0, 1.0, 1.0, 1.0, 1.0, 1.0, 1.0, 1.0, 1.0, 1.0, 1.0, 1.0, 1.0, 1.0, 1.0, 1.0, 1.0, 1.0, 1.0, 1.0, 1.0, 1.0, 1.0, 1.0, 1.0, 1.0, 1.0, 1.0, 1.0, 1.0, 1.0, 1.0, 1.0, 1.0, 1.0, 1.0, 1.0, 1.0, 1.0, 1.0, 1.0, 1.0, 1.0, 1.0, 1.0, 1.0, 1.0, 1.0, 1.0, 1.0, 1.0, 1.0, 1.0, 1.0, 1.0, 1.0, 1.0, 1.0, 1.0, 1.0, 1.0, 1.0, 1.0, 1.0, 1.0, 1.0, 1.0, 1.0, 1.0, 1.0, 1.0, 1.0, 1.0, 1.0, 1.0, 1.0, 1.0, 1.0, 1.0, 1.0, 1.0, 1.0, 1.0, 1.0, 1.0, 1.0, 1.0, 1.0, 1.0, 1.0, 1.0, 1.0, 1.0, 1.0, 1.0, 1.0, 1.0, 1.0, 1.0, 1.0, 1.0, 1.0, 1.0, 1.0, 1.0, 1.0, 1.0, 1.0, 1.0, 1.0, 1.0, 1.0, 1.0, 1.0, 1.0, 1.0, 1.0, 1.0, 1.0, 1.0, 1.0, 1.0, 1.0, 1.0, 1.0, 1.0, 1.0, 1.0, 1.0, 1.0, 1.0, 1.0, 1.0, 1.0, 1.0, 1.0, 1.0, 1.0, 1.0, 1.0, 1.0, 1.0, 1.0, 1.0, 1.0, 1.0, 1.0, 1.0, 1.0, 1.0, 1.0, 1.0, 1.0, 1.0, 1.0, 1.0, 1.0, 1.0, 1.0, 1.0, 1.0, 1.0, 1.0, 1.0, 1.0, 1.0, 1.0, 1.0, 1.0, 1.0, 1.0, 1.0, 1.0, 1.0, 1.0, 1.0, 1.0, 1.0, 1.0, 1.0, 1.0, 1.0, 1.0, 1.0, 1.0, 1.0, 1.0, 1.0, 1.0, 1.0, 1.0, 1.0, 1.0, 1.0, 1.0, 1.0, 1.0, 1.0, 1.0, 1.0, 1.0, 1.0, 1.0, 1.0, 1.0, 1.0, 1.0, 1.0, 1.0, 1.0, 1.0, 1.0, 1.0, 1.0, 1.0, 1.0, 1.0, 1.0, 1.0, 1.0, 1.0, 1.0, 1.0, 1.0, 1.0, 1.0, 1.0, 1.0, 1.0, 1.0, 1.0, 1.0, 1.0, 1.0, 1.0, 1.0, 1.0, 1.0, 1.0, 1.0, 1.0, 1.0, 1.0, 1.0, 1.0, 1.0, 1.0, 1.0, 1.0, 1.0, 1.0, 1.0, 1.0, 1.0, 1.0, 1.0, 1.0, 1.0, 1.0, 1.0, 1.0, 1.0, 1.0, 1.0, 1.0, 1.0, 1.0, 1.0, 1.0, 1.0, 1.0, 1.0, 1.0, 1.0, 1.0, 1.0, 1.0, 1.0, 1.0, 1.0, 1.0, 1.0, 1.0, 1.0, 1.0, 1.0, 1.0, 1.0, 1.0, 1.0, 1.0, 1.0, 1.0, 1.0, 1.0, 1.0, 1.0, 1.0, 1.0, 1.0, 1.0, 1.0, 1.0, 1.0, 1.0, 1.0, 1.0, 1.0, 1.0, 1.0, 1.0, 1.0, 1.0, 1.0, 1.0, 1.0, 1.0, 1.0, 1.0, 1.0, 1.0, 1.0, 1.0, 1.0, 1.0, 1.0, 1.0, 1.0, 1.0, 1.0, 1.0, 1.0, 1.0, 1.0, 1.0, 1.0, 1.0, 1.0, 1.0, 1.0, 1.0, 1.0, 1.0, 1.0, 1.0, 1.0, 1.0, 1.0, 1.0, 1.0, 1.0, 1.0, 1.0, 1.0, 1.0, 1.0, 1.0, 1.0, 1.0, 1.0, 1.0, 1.0, 1.0, 1.0, 1.0, 1.0, 1.0, 1.0, 1.0, 1.0, 1.0, 1.0, 1.0, 1.0, 1.0, 1.0, 1.0, 1.0, 1.0, 1.0, 1.0, 1.0, 1.0, 1.0, 1.0, 1.0, 1.0, 1.0, 1.0, 1.0, 1.0, 1.0, 1.0, 1.0, 1.0, 1.0, 1.0, 1.0, 1.0, 1.0, 1.0, 1.0, 1.0, 1.0, 1.0, 1.0, 1.0, 1.0, 1.0, 1.0, 1.0, 1.0, 1.0, 1.0, 1.0, 1.0, 1.0, 1.0, 1.0, 1.0, 1.0, 1.0, 1.0, 1.0, 1.0, 1.0, 1.0, 1.0, 1.0, 1.0, 1.0, 1.0, 1.0, 1.0, 1.0, 1.0, 1.0, 1.0, 1.0, 1.0, 1.0, 1.0, 1.0, 1.0, 1.0, 1.0, 1.0, 1.0, 1.0, 1.0, 1.0, 1.0, 1.0, 1.0, 1.0, 1.0, 1.0, 1.0, 1.0, 1.0, 1.0, 1.0, 1.0, 1.0, 1.0, 1.0, 1.0, 1.0, 1.0, 1.0, 1.0, 1.0, 1.0, 1.0, 1.0, 1.0, 1.0, 1.0, 1.0, 1.0, 1.0, 1.0, 1.0, 1.0, 1.0, 1.0, 1.0, 1.0, 1.0, 1.0, 1.0, 1.0, 1.0, 1.0, 1.0, 1.0, 1.0, 1.0, 1.0, 1.0, 1.0, 1.0, 1.0, 1.0, 1.0, 1.0, 1.0, 1.0, 1.0, 1.0, 1.0, 1.0, 1.0, 1.0, 1.0, 1.0, 1.0, 1.0, 1.0, 1.0, 1.0, 1.0, 1.0, 1.0, 1.0, 1.0, 1.0, 1.0, 1.0, 1.0, 1.0, 1.0, 1.0, 1.0, 1.0, 1.0, 1.0, 1.0, 1.0, 1.0, 1.0, 1.0, 1.0, 1.0, 1.0, 1.0, 1.0, 1.0, 1.0, 1.0, 1.0, 1.0, 1.0, 1.0, 1.0, 1.0, 1.0, 1.0, 1.0, 1.0, 1.0, 1.0, 1.0, 1.0, 1.0, 1.0, 1.0, 1.0, 1.0, 1.0, 1.0, 1.0, 1.0, 1.0, 1.0, 1.0, 1.0, 1.0, 1.0, 1.0, 1.0, 1.0, 1.0, 1.0, 1.0, 1.0, 1.0, 1.0, 1.0, 1.0, 1.0, 1.0, 1.0, 1.0, 1.0, 1.0, 1.0, 1.0, 1.0, 1.0, 1.0, 1.0, 1.0, 1.0, 1.0, 1.0, 1.0, 1.0, 1.0, 1.0, 1.0, 1.0, 1.0, 1.0, 1.0, 1.0, 1.0, 1.0, 1.0, 1.0, 1.0, 1.0, 1.0, 1.0, 1.0, 1.0, 1.0, 1.0, 1.0, 1.0, 1.0, 1.0, 1.0, 1.0, 1.0, 1.0, 1.0, 1.0, 1.0, 1.0, 1.0, 1.0, 1.0, 1.0, 1.0, 1.0, 1.0, 1.0, 1.0, 1.0, 1.0, 1.0, 1.0, 1.0, 1.0, 1.0, 1.0, 1.0, 1.0, 1.0, 1.0, 1.0, 1.0, 1.0, 1.0, 1.0, 1.0, 1.0, 1.0, 1.0, 1.0, 1.0, 1.0, 1.0, 1.0, 1.0, 1.0, 1.0, 1.0, 1.0, 1.0, 1.0, 1.0, 1.0, 1.0, 1.0, 1.0, 1.0, 1.0, 1.0, 1.0, 1.0, 1.0, 1.0, 1.0, 1.0, 1.0, 1.0, 1.0, 1.0, 1.0, 1.0, 1.0, 1.0, 1.0, 1.0, 1.0, 1.0, 1.0, 1.0, 1.0, 1.0, 1.0, 1.0, 1.0, 1.0, 1.0, 1.0, 1.0, 1.0, 1.0, 1.0, 1.0, 1.0, 1.0, 1.0, 1.0, 1.0, 1.0, 1.0, 1.0, 1.0, 1.0, 1.0, 1.0, 1.0, 1.0, 1.0, 1.0, 1.0, 1.0, 1.0, 1.0, 1.0, 1.0, 1.0, 1.0, 1.0, 1.0, 1.0, 1.0, 1.0, 1.0, 1.0, 1.0, 1.0, 1.0, 1.0, 1.0, 1.0, 1.0, 1.0, 1.0, 1.0, 1.0, 1.0, 1.0, 1.0, 1.0, 1.0, 1.0, 1.0, 1.0, 1.0, 1.0, 1.0, 1.0, 1.0, 1.0, 1.0, 1.0, 1.0, 1.0, 1.0, 1.0, 1.0, 1.0, 1.0, 1.0, 1.0, 1.0, 1.0, 1.0, 1.0, 1.0, 1.0, 1.0, 1.0, 1.0, 1.0, 1.0, 1.0, 1.0, 1.0, 1.0, 1.0, 1.0, 1.0, 1.0, 1.0, 1.0, 1.0, 1.0, 1.0, 1.0, 1.0, 1.0, 1.0, 1.0, 1.0, 1.0, 1.0, 1.0, 1.0, 1.0, 1.0, 1.0, 1.0, 1.0, 1.0, 1.0, 1.0, 1.0, 1.0, 1.0, 1.0, 1.0, 1.0, 1.0, 1.0, 1.0, 1.0, 1.0, 1.0, 1.0, 1.0, 1.0, 1.0, 1.0, 1.0, 1.0, 1.0, 1.0, 1.0, 1.0, 1.0, 1.0, 1.0, 1.0, 1.0, 1.0, 1.0, 1.0, 1.0, 1.0, 1.0, 1.0, 1.0, 1.0, 1.0, 1.0, 1.0, 1.0, 1.0, 1.0, 1.0, 1.0, 1.0, 1.0, 1.0, 1.0, 1.0, 1.0, 1.0, 1.0, 1.0, 1.0, 1.0, 1.0, 1.0, 1.0, 1.0, 1.0, 1.0, 1.0, 1.0, 1.0, 1.0, 1.0, 1.0, 1.0, 1.0, 1.0, 1.0, 1.0, 1.0, 1.0, 1.0, 1.0, 1.0, 1.0, 1.0, 1.0, 1.0, 1.0, 1.0, 1.0, 1.0, 1.0, 1.0, 1.0, 1.0, 1.0, 1.0, 1.0, 1.0, 1.0, 1.0, 1.0, 1.0, 1.0, 1.0, 1.0, 1.0, 1.0, 1.0, 1.0, 1.0, 1.0, 1.0, 1.0, 1.0, 1.0, 1.0, 1.0, 1.0, 1.0, 1.0, 1.0, 1.0, 1.0, 1.0, 1.0, 1.0, 1.0, 1.0, 1.0, 1.0, 1.0, 1.0, 1.0, 1.0, 1.0, 1.0, 1.0, 1.0, 1.0, 1.0, 1.0, 1.0, 1.0, 1.0, 1.0, 1.0, 1.0, 1.0, 1.0, 1.0, 1.0, 1.0, 1.0, 1.0, 1.0, 1.0, 1.0, 1.0, 1.0, 1.0, 1.0, 1.0, 1.0, 1.0, 1.0, 1.0, 1.0, 1.0, 1.0, 1.0, 1.0, 1.0, 1.0, 1.0, 1.0, 1.0, 1.0, 1.0, 1.0, 1.0, 1.0, 1.0, 1.0, 1.0, 1.0, 1.0, 1.0, 1.0, 1.0, 1.0, 1.0, 1.0, 1.0, 1.0, 1.0, 1.0, 1.0, 1.0, 1.0, 1.0, 1.0, 1.0, 1.0, 1.0, 1.0, 1.0, 1.0, 1.0, 1.0, 1.0, 1.0, 1.0, 1.0, 1.0, 1.0, 1.0, 1.0, 1.0, 1.0, 1.0, 1.0, 1.0, 1.0, 1.0, 1.0, 1.0, 1.0, 1.0, 1.0, 1.0, 1.0, 1.0, 1.0, 1.0, 1.0, 1.0, 1.0, 1.0, 1.0, 1.0, 1.0, 1.0, 1.0, 1.0, 1.0, 1.0, 1.0, 1.0, 1.0, 1.0, 1.0, 1.0, 1.0, 1.0, 1.0, 1.0, 1.0, 1.0, 1.0, 1.0, 1.0, 1.0, 1.0, 1.0, 1.0, 1.0, 1.0, 1.0, 1.0, 1.0, 1.0, 1.0, 1.0, 1.0, 1.0, 1.0, 1.0, 1.0, 1.0, 1.0, 1.0, 1.0, 1.0, 1.0, 1.0, 1.0, 1.0, 1.0, 1.0, 1.0, 1.0, 1.0, 1.0, 1.0, 1.0, 1.0, 1.0, 1.0, 1.0, 1.0, 1.0, 1.0, 1.0, 1.0, 1.0, 1.0, 1.0, 1.0, 1.0, 1.0, 1.0, 1.0, 1.0, 1.0, 1.0, 1.0, 1.0, 1.0, 1.0, 1.0, 1.0, 1.0, 1.0, 1.0, 1.0, 1.0, 1.0, 1.0, 1.0, 1.0, 1.0, 1.0, 1.0, 1.0, 1.0, 1.0, 1.0, 1.0, 1.0, 1.0, 1.0, 1.0, 1.0, 1.0, 1.0, 1.0, 1.0, 1.0, 1.0, 1.0, 1.0, 1.0, 1.0, 1.0, 1.0, 1.0, 1.0, 1.0, 1.0, 1.0, 1.0, 1.0, 1.0, 1.0, 1.0, 1.0, 1.0, 1.0, 1.0, 1.0, 1.0, 1.0, 1.0, 1.0, 1.0, 1.0, 1.0, 1.0, 1.0, 1.0, 1.0, 1.0, 1.0, 1.0, 1.0, 1.0, 1.0, 1.0, 1.0, 1.0, 1.0, 1.0, 1.0, 1.0, 1.0, 1.0, 1.0, 1.0, 1.0, 1.0, 1.0, 1.0, 1.0, 1.0, 1.0, 1.0, 1.0, 1.0, 1.0, 1.0, 1.0, 1.0, 1.0, 1.0, 1.0, 1.0, 1.0, 1.0, 1.0, 1.0, 1.0, 1.0, 1.0, 1.0, 1.0, 1.0, 1.0, 1.0, 1.0, 1.0, 1.0, 1.0, 1.0, 1.0, 1.0, 1.0, 1.0, 1.0, 1.0, 1.0, 1.0, 1.0, 1.0, 1.0, 1.0, 1.0, 1.0, 1.0, 1.0, 1.0, 1.0, 1.0, 1.0, 1.0, 1.0, 1.0, 1.0, 1.0, 1.0])
me_wind_1.materials.append(mat_wind_1)
me_wind_1.use_mirror_x = True
me_wind_1.update()
arm_armature = bpy.data.armatures.new('Armature')  # bones are not reproduced

# ---- objects
ob_armature = bpy.data.objects.new('Armature', arm_armature)
ob_wind_1 = bpy.data.objects.new('Wind_1', me_wind_1)

# ---- transforms, parenting, visibility, modifiers, constraints
ob_armature.location = (0.0, 0.0, 0.0)
ob_wind_1.location = (0.0, 0.0, 0.0)
ob_wind_1.use_mesh_mirror_x = True
_vg = ob_wind_1.vertex_groups.new(name='Calf.L')
for _i, _w in zip([0, 1, 2, 3, 4, 5, 6, 7, 8, 9, 10, 11, 12, 13, 14, 15, 16, 17, 18, 19, 20, 21, 22, 23, 24, 25, 26, 27, 28, 29, 30, 31, 32, 33, 34, 35, 36, 37, 38, 39, 40, 41, 42, 43, 114, 115, 116, 117], [0.0004553, 0.0003749, 0.6123, 0.2367, 0.2338, 0.4438, 0.6717, 0.2924, 0.269, 0.7215, 0.2393, 0.0, 0.0, 0.6049, 0.5947, 0.2552, 0.06907, 0.1119, 0.7013, 0.6434, 0.5382, 0.593, 0.4741, 0.4776, 0.0, 0.0, 0.0, 0.0, 0.0, 0.0, 0.0, 0.0, 0.0, 0.0, 0.0, 0.0, 0.0, 0.0, 0.0, 0.0, 0.0, 0.0, 0.0, 0.0, 0.0, 0.0, 0.0, 0.0]): _vg.add([_i], _w, 'REPLACE')
_vg = ob_wind_1.vertex_groups.new(name='Calf.R')
for _i, _w in zip([0, 1, 2, 3, 4, 5, 6, 7, 8, 9, 10, 11, 12, 13, 14, 15, 16, 17, 18, 19, 24, 25, 26, 27, 28, 29, 30, 31, 32, 33, 34, 35, 36, 37, 38, 39, 40, 41, 42, 43, 44, 45, 46, 47, 118, 119, 120, 121], [0.0, 0.0, 0.0, 0.0, 0.0, 0.0, 0.0, 0.0, 0.0, 0.0, 0.0, 0.0, 0.0, 0.0, 0.0, 0.0, 0.0, 0.0, 0.0, 0.0, 0.0004553, 0.0003749, 0.6123, 0.2367, 0.2338, 0.4438, 0.6717, 0.2924, 0.269, 0.7215, 0.2393, 0.0, 0.0, 0.6049, 0.5947, 0.2552, 0.06907, 0.1119, 0.7013, 0.6434, 0.5382, 0.593, 0.4741, 0.4776, 0.0, 0.0, 0.0, 0.0]): _vg.add([_i], _w, 'REPLACE')
_vg = ob_wind_1.vertex_groups.new(name='Clavicle.L')
for _i, _w in zip([51, 59, 60, 61, 64, 65, 70, 73, 78, 96, 122, 151, 152, 153, 174, 175, 176, 177, 178, 179, 180, 181, 182, 183, 184, 185, 186, 187, 188, 203, 204, 205, 206, 207, 208, 209, 218, 222], [0.0, 0.0, 1.032e-05, 0.006819, 0.0, 0.0, 0.0, 0.0, 5.355e-07, 0.00672, 0.0, 0.0, 0.0, 0.0, 0.869, 0.0, 0.0, 0.0, 0.0, 0.0, 0.0, 0.0, 0.0, 0.0, 0.0, 0.0, 0.0, 0.0, 0.0, 0.8956, 0.8664, 0.8338, 0.00495, 6.648e-05, 1.293e-09, 0.005261, 3.28e-07, 0.0]): _vg.add([_i], _w, 'REPLACE')
_vg = ob_wind_1.vertex_groups.new(name='Clavicle.R')
for _i, _w in zip([50, 56, 84, 95, 122, 123, 124, 125, 126, 127, 128, 129, 130, 131, 132, 133, 134, 135, 136, 151, 152, 153, 154, 155, 156, 157, 166, 170, 174, 203, 204, 205], [0.0, 0.0, 0.006416, 0.006086, 0.869, 0.0, 0.0, 0.0, 0.0, 0.0, 0.0, 0.0, 0.0, 0.0, 0.0, 0.0, 0.0, 0.0, 0.0, 0.8956, 0.8664, 0.8338, 0.00495, 6.648e-05, 1.293e-09, 0.005261, 3.28e-07, 0.0, 0.0, 0.0, 0.0, 0.0]): _vg.add([_i], _w, 'REPLACE')
_vg = ob_wind_1.vertex_groups.new(name='Foot_ctr.L')
for _i, _w in zip([0, 1, 2, 3, 4, 5, 6, 7, 8, 9, 10, 11, 12, 13, 14, 15, 16, 17, 18, 19, 20, 21, 22, 23, 24, 25, 30, 31, 32, 33, 35, 36, 40, 41, 42, 43, 114, 117], [0.9991, 0.9993, 0.0, 0.0, 2.33e-07, 0.0, 0.3283, 0.7076, 0.731, 0.2785, 0.0, 1.0, 1.0, 0.0, 0.0, 2.426e-06, 0.9309, 0.8871, 0.2987, 0.3566, 0.0, 0.0, 0.0, 0.0, 0.0, 0.0, 0.0, 0.0, 0.0, 0.0, 0.0, 0.0, 0.0, 0.0, 0.0, 0.0, 0.0, 0.0]): _vg.add([_i], _w, 'REPLACE')
_vg = ob_wind_1.vertex_groups.new(name='Foot_ctr.R')
for _i, _w in zip([0, 1, 6, 7, 8, 9, 11, 12, 16, 17, 18, 19, 24, 25, 26, 27, 28, 29, 30, 31, 32, 33, 34, 35, 36, 37, 38, 39, 40, 41, 42, 43, 44, 45, 46, 47, 118, 121], [0.0, 0.0, 0.0, 0.0, 0.0, 0.0, 0.0, 0.0, 0.0, 0.0, 0.0, 0.0, 0.9991, 0.9993, 0.0, 0.0, 2.33e-07, 0.0, 0.3283, 0.7076, 0.731, 0.2785, 0.0, 1.0, 1.0, 0.0, 0.0, 2.426e-06, 0.9309, 0.8871, 0.2987, 0.3566, 0.0, 0.0, 0.0, 0.0, 0.0, 0.0]): _vg.add([_i], _w, 'REPLACE')
_vg = ob_wind_1.vertex_groups.new(name='Forearm_001.L')
for _i, _w in zip([24, 25, 30, 31, 32, 33, 35, 36, 40, 41, 42, 43, 123, 124, 125, 126, 127, 128, 129, 130, 131, 132, 133, 134, 135, 136, 137, 138, 139, 140, 141, 142, 143, 144, 145, 146, 147, 148, 149, 150, 154, 155, 156, 157, 158, 159, 160, 161, 162, 163, 164, 165, 166, 167, 168, 169, 170, 171, 172, 173, 175, 176, 177, 178, 179, 180, 181, 182, 183, 184, 185, 186, 187, 188, 189, 190, 191, 192, 193, 194, 195, 196, 197, 198, 199, 200, 201, 202, 206, 207, 208, 209, 210, 211, 212, 213, 214, 215, 216, 217, 218, 219, 220, 221, 222, 223, 224, 225], [0.0, 0.0, 0.0, 0.0, 0.0, 0.0, 0.0, 0.0, 0.0, 0.0, 0.0, 0.0, 0.0, 0.0, 0.0, 0.0, 0.0, 0.0, 0.0, 0.0, 0.0, 0.0, 0.0, 0.0, 0.0, 0.0, 0.001381, 0.0, 0.0, 0.0, 0.0, 0.0, 0.0, 0.0, 0.0, 0.0, 0.0, 0.0, 0.0, 0.0, 0.0, 0.0, 0.0, 0.0, 0.0, 0.0, 0.0, 3.342e-06, 0.0, 0.0, 0.0, 1.671e-05, 0.0, 0.0, 0.0, 0.0, 0.0, 0.0, 0.0, 0.0, 0.1653, 0.6567, 0.1571, 0.7258, 0.0, 0.0, 0.0, 0.0, 0.0, 0.0, 0.0, 0.0, 0.0, 0.0, 0.2328, 0.7865, 0.5117, 0.2252, 0.0002717, 0.0, 0.0, 0.0, 0.0, 0.0, 0.0, 0.0, 0.0, 0.0, 0.09091, 0.08676, 1.761e-06, 0.001745, 0.0, 0.0, 0.0, 4.31e-06, 0.0, 0.0, 0.0, 2.147e-05, 0.2761, 0.2851, 0.2943, 0.2369, 0.4706, 0.4575, 0.6402, 0.6066]): _vg.add([_i], _w, 'REPLACE')
_vg = ob_wind_1.vertex_groups.new(name='Forearm_001.R')
for _i, _w in zip([0, 1, 6, 7, 8, 9, 11, 12, 16, 17, 18, 19, 123, 124, 125, 126, 127, 128, 129, 130, 131, 132, 133, 134, 135, 136, 137, 138, 139, 140, 141, 142, 143, 144, 145, 146, 147, 148, 149, 150, 154, 155, 156, 157, 158, 159, 160, 161, 162, 163, 164, 165, 166, 167, 168, 169, 170, 171, 172, 173, 175, 176, 177, 178, 179, 180, 181, 182, 183, 184, 185, 186, 187, 188, 189, 190, 191, 192, 193, 194, 195, 196, 197, 198, 199, 200, 201, 202, 206, 207, 208, 209, 210, 211, 212, 213, 214, 215, 216, 217, 218, 219, 220, 221, 222, 223, 224, 225], [0.0, 0.0, 0.0, 0.0, 0.0, 0.0, 0.0, 0.0, 0.0, 0.0, 0.0, 0.0, 0.1653, 0.6567, 0.1571, 0.7258, 0.0, 0.0, 0.0, 0.0, 0.0, 0.0, 0.0, 0.0, 0.0, 0.0, 0.2328, 0.7865, 0.5117, 0.2252, 0.0002717, 0.0, 0.0, 0.0, 0.0, 0.0, 0.0, 0.0, 0.0, 0.0, 0.09091, 0.08676, 1.761e-06, 0.001745, 0.0, 0.0, 0.0, 3.342e-06, 0.0, 0.0, 0.0, 1.671e-05, 0.2761, 0.2851, 0.2943, 0.2369, 0.4706, 0.4575, 0.6402, 0.6066, 0.0, 0.0, 0.0, 0.0, 0.0, 0.0, 0.0, 0.0, 0.0, 0.0, 0.0, 0.0, 0.0, 0.0, 0.001381, 0.0, 0.0, 0.0, 0.0, 0.0, 0.0, 0.0, 0.0, 0.0, 0.0, 0.0, 0.0, 0.0, 0.0, 0.0, 0.0, 0.0, 0.0, 0.0, 0.0, 4.31e-06, 0.0, 0.0, 0.0, 2.147e-05, 0.0, 0.0, 0.0, 0.0, 0.0, 0.0, 0.0, 0.0]): _vg.add([_i], _w, 'REPLACE')
_vg = ob_wind_1.vertex_groups.new(name='Hand_ctr.L')
for _i, _w in zip([123, 124, 125, 126, 127, 128, 129, 130, 131, 132, 133, 134, 135, 136, 137, 138, 139, 140, 141, 142, 143, 144, 145, 146, 147, 148, 149, 150, 154, 155, 156, 157, 158, 159, 160, 161, 162, 163, 164, 165, 166, 167, 168, 169, 170, 171, 172, 173, 175, 176, 177, 179, 180, 181, 182, 183, 184, 185, 186, 187, 188, 189, 190, 191, 192, 193, 194, 195, 196, 197, 198, 199, 200, 201, 202, 210, 211, 212, 213, 214, 215, 216, 217, 218, 219, 222, 223, 224, 225], [0.0, 0.0, 0.0, 0.0, 0.0, 0.0, 0.0, 0.0, 0.0, 0.0, 0.0, 0.0, 0.0, 0.0, 0.001381, 0.0, 0.0, 0.0, 0.0, 0.0, 0.0, 0.0, 0.0, 0.0, 0.0, 0.0, 0.0, 0.0, 0.0, 0.0, 0.0, 0.0, 0.0, 0.0, 0.0, 3.342e-06, 0.0, 0.0, 0.0, 1.671e-05, 0.0, 0.0, 0.0, 0.0, 0.0, 0.0, 0.0, 0.0, 0.8347, 4.531e-05, 0.8429, 0.9151, 0.9741, 0.3348, 0.3884, 0.3903, 0.3435, 0.0, 0.0, 0.0, 0.0, 0.7603, 1.539e-05, 0.009661, 0.7748, 0.9803, 1.0, 0.3406, 0.3452, 0.3443, 0.3422, 0.0, 0.0, 0.0, 0.0, 0.1229, 0.0, 0.0, 4.31e-06, 0.1231, 0.1409, 0.0, 2.147e-05, 0.0, 0.0, 0.5294, 0.5425, 0.3598, 0.3934]): _vg.add([_i], _w, 'REPLACE')
_vg = ob_wind_1.vertex_groups.new(name='Hand_ctr.R')
for _i, _w in zip([123, 124, 125, 127, 128, 129, 130, 131, 132, 133, 134, 135, 136, 137, 138, 139, 140, 141, 142, 143, 144, 145, 146, 147, 148, 149, 150, 158, 159, 160, 161, 162, 163, 164, 165, 166, 167, 170, 171, 172, 173, 175, 176, 177, 178, 179, 180, 181, 182, 183, 184, 185, 186, 187, 188, 189, 190, 191, 192, 193, 194, 195, 196, 197, 198, 199, 200, 201, 202, 206, 207, 208, 209, 210, 211, 212, 213, 214, 215, 216, 217, 218, 219, 220, 221, 222, 223, 224, 225], [0.8347, 4.531e-05, 0.8429, 0.9151, 1.0, 0.4507, 0.3884, 0.3903, 0.3435, 0.0, 0.0, 0.0, 0.0, 0.7603, 1.539e-05, 0.009661, 0.7748, 0.9997, 1.0, 0.3406, 0.4689, 0.4776, 0.4682, 0.0, 0.0, 0.0, 0.0, 0.1229, 0.0, 0.0, 3.342e-06, 0.1231, 0.1409, 0.0, 1.671e-05, 0.0, 0.0, 0.5294, 0.5425, 0.3598, 0.3934, 0.0, 0.0, 0.0, 0.0, 0.0, 0.0, 0.0, 0.0, 0.0, 0.0, 0.0, 0.0, 0.0, 0.0, 0.001381, 0.0, 0.0, 0.0, 0.0, 0.0, 0.0, 0.0, 0.0, 0.0, 0.0, 0.0, 0.0, 0.0, 0.0, 0.0, 0.0, 0.0, 0.0, 0.0, 0.0, 4.31e-06, 0.0, 0.0, 0.0, 2.147e-05, 0.0, 0.0, 0.0, 0.0, 0.0, 0.0, 0.0, 0.0]): _vg.add([_i], _w, 'REPLACE')
_vg = ob_wind_1.vertex_groups.new(name='Head')
for _i, _w in zip([2, 3, 4, 5, 10, 13, 14, 15, 20, 21, 22, 23, 26, 27, 28, 29, 34, 37, 38, 39, 44, 45, 46, 47, 48, 49, 50, 51, 52, 53, 54, 55, 56, 57, 58, 59, 60, 61, 62, 63, 64, 65, 66, 67, 68, 69, 70, 71, 72, 73, 74, 75, 76, 77, 78, 79, 80, 81, 82, 83, 84, 85, 86, 87, 88, 89, 90, 91, 92, 93, 94, 95, 96, 97, 99, 100, 101, 102, 103, 104, 105, 106, 107, 108, 109, 110, 111, 112, 113, 114, 115, 116, 117, 118, 119, 120, 121, 122, 123, 124, 126, 128, 138, 139, 140, 151, 152, 153, 154, 155, 156, 157, 166, 167, 168, 169, 170, 171, 172, 173, 174, 175, 176, 178, 180, 190, 191, 192, 203, 204, 205, 206, 207, 208, 209, 218, 219, 220, 221, 222, 223, 224, 225, 229, 313, 314, 315, 316, 317, 318, 319, 320, 321, 322, 323, 324], [0.0, 0.0, 0.0, 0.0, 0.0, 0.0, 0.0, 0.0, 0.0, 0.0, 0.0, 0.0, 0.0, 0.0, 0.0, 0.0, 0.0, 0.0, 0.0, 0.0, 0.0, 0.0, 0.0, 0.0, 0.0, 0.0, 0.9844, 0.9715, 0.0, 0.0, 0.0, 0.0, 0.985, 0.9157, 0.994, 0.9721, 0.0, 0.1793, 0.0, 0.0, 0.08906, 0.08836, 0.994, 0.0, 0.6469, 0.6662, 0.1937, 0.6593, 0.727, 0.194, 0.7259, 0.6666, 0.6317, 0.6459, 0.182, 0.9316, 0.1866, 0.00724, 0.1831, 0.07513, 0.1839, 0.03057, 0.08202, 0.1876, 0.9555, 0.9574, 0.3729, 0.3943, 0.3912, 0.3923, 0.3853, 0.374, 0.34, 0.3661, 0.0, 0.0, 0.0, 0.0, 0.0, 0.0002173, 0.0, 0.0, 0.0, 0.0, 0.0003034, 0.0, 0.0, 0.0, 0.0, 0.0, 0.0, 0.0, 0.0, 0.0, 0.0, 0.0, 0.0, 1.658e-06, 2.266e-12, 2.289e-09, 3.103e-09, 0.0, 3.639e-11, 6.389e-11, 1.693e-12, 2.442e-06, 1.194e-06, 2.045e-07, 7.796e-07, 2.749e-06, 8.496e-10, 2.36e-09, 1.637e-07, 1.741e-10, 4.179e-07, 2.57e-10, 7.108e-14, 4.157e-11, 5.298e-12, 8.245e-12, 1.658e-06, 2.266e-12, 2.289e-09, 3.103e-09, 0.0, 3.639e-11, 6.389e-11, 1.693e-12, 2.442e-06, 1.194e-06, 2.045e-07, 7.796e-07, 2.749e-06, 8.496e-10, 2.36e-09, 1.637e-07, 1.741e-10, 4.179e-07, 2.57e-10, 7.108e-14, 4.157e-11, 5.298e-12, 8.245e-12, 0.0, 0.0, 0.0, 0.0, 0.0, 0.0, 0.0, 0.0, 0.0, 0.0, 0.0, 0.0, 0.0]): _vg.add([_i], _w, 'REPLACE')
_vg = ob_wind_1.vertex_groups.new(name='Pelvis')
for _i, _w in zip([3, 10, 15, 21, 27, 34, 39, 45, 48, 49, 51, 52, 53, 54, 55, 57, 58, 59, 60, 61, 62, 63, 64, 65, 66, 67, 68, 69, 70, 71, 72, 73, 74, 75, 76, 77, 78, 79, 80, 81, 82, 83, 84, 85, 86, 87, 88, 89, 90, 91, 92, 93, 94, 95, 96, 97, 98, 99, 100, 101, 102, 103, 104, 105, 106, 107, 108, 109, 110, 111, 112, 113, 114, 115, 116, 117, 118, 119, 120, 121, 122, 124, 126, 138, 139, 151, 152, 153, 154, 155, 156, 157, 166, 167, 168, 169, 174, 176, 178, 190, 191, 203, 204, 205, 206, 207, 208, 209, 218, 219, 220, 221, 325, 326, 327, 328, 329, 330, 331, 332, 333, 334, 335, 336], [0.0004822, 2.888e-05, 2.844e-05, 0.0, 0.0004822, 2.888e-05, 2.844e-05, 0.0, 0.9756, 1.0, 0.0, 0.9797, 0.9885, 1.0, 0.9668, 0.0, 0.0, 0.0, 0.3488, 0.0765, 0.3142, 0.9678, 0.2708, 0.2045, 0.0, 1.0, 0.0, 2.501e-09, 0.101, 0.0, 0.0, 0.0593, 0.0, 1.102e-08, 0.0, 0.0, 0.1232, 0.0, 0.08124, 0.2808, 0.06663, 0.1838, 0.08834, 0.3114, 0.2747, 0.09236, 0.0, 0.0, 1.811e-05, 0.0, 0.0, 4.032e-06, 7.429e-05, 5.536e-05, 0.0, 0.0, 0.586, 0.834, 0.8221, 0.5737, 0.4828, 0.7896, 0.5458, 0.7761, 0.8026, 0.5327, 0.7921, 0.554, 0.571, 0.829, 0.8159, 0.5402, 1.288e-07, 0.0, 2.575e-09, 0.0, 1.288e-07, 0.0, 2.575e-09, 0.0, 4.948e-07, 0.0, 0.0, 0.0, 0.0, 6.832e-07, 8.233e-07, 7.794e-07, 3.16e-06, 7.813e-06, 2.452e-10, 4.833e-06, 5.517e-07, 5.535e-07, 1.024e-06, 5.771e-08, 4.948e-07, 0.0, 0.0, 0.0, 0.0, 6.832e-07, 8.233e-07, 7.794e-07, 3.16e-06, 7.813e-06, 2.452e-10, 4.833e-06, 5.517e-07, 5.535e-07, 1.024e-06, 5.771e-08, 0.0, 0.0, 0.0, 0.0, 0.0, 0.0, 0.0, 0.0, 0.0, 0.0, 0.0, 0.0]): _vg.add([_i], _w, 'REPLACE')
_vg = ob_wind_1.vertex_groups.new(name='Spine_001')
for _i, _w in zip([3, 4, 10, 15, 27, 28, 34, 39, 48, 50, 51, 52, 53, 55, 56, 57, 58, 59, 60, 61, 62, 63, 64, 65, 66, 67, 68, 69, 70, 71, 72, 73, 74, 75, 76, 77, 78, 79, 80, 81, 82, 83, 84, 85, 86, 87, 88, 89, 90, 91, 92, 93, 94, 95, 96, 97, 98, 99, 100, 101, 102, 103, 104, 105, 106, 107, 108, 109, 110, 111, 112, 113, 114, 115, 116, 117, 118, 119, 120, 121, 122, 123, 124, 125, 126, 127, 128, 129, 130, 131, 132, 133, 134, 135, 136, 137, 138, 139, 140, 141, 142, 143, 144, 145, 146, 147, 148, 149, 150, 151, 152, 153, 154, 155, 156, 157, 166, 167, 168, 169, 170, 172, 174, 175, 176, 177, 178, 179, 180, 181, 182, 183, 184, 185, 186, 187, 188, 189, 190, 191, 192, 193, 194, 195, 196, 197, 198, 199, 200, 201, 202, 203, 204, 205, 206, 207, 208, 209, 218, 219, 220, 221, 222, 224, 313, 314, 315, 316, 317, 318, 319, 320, 321, 322, 323, 324, 325, 326, 327, 328, 329, 330, 331, 332, 333, 334, 335, 336], [0.0, 0.0, 0.0, 0.0, 0.0, 0.0, 0.0, 0.0, 0.02444, 9.835e-06, 0.003591, 0.02034, 0.01149, 0.03322, 1.217e-05, 0.02625, 0.000231, 0.005501, 0.3819, 0.2413, 0.4298, 0.03221, 0.4126, 0.4682, 0.0001818, 6.24e-06, 0.07345, 0.08613, 0.2507, 0.07745, 0.06439, 0.2757, 0.06301, 0.08504, 0.0729, 0.08016, 0.2847, 0.02195, 0.3183, 0.4741, 0.2998, 0.5043, 0.2415, 0.3458, 0.3562, 0.2328, 0.009014, 0.01363, 0.1968, 0.1936, 0.1864, 0.1984, 0.1818, 0.1799, 0.1807, 0.1886, 0.3731, 0.1659, 0.1774, 0.3701, 0.45, 0.2104, 0.3854, 0.2238, 0.1974, 0.417, 0.2078, 0.3937, 0.3888, 0.171, 0.184, 0.4043, 0.0, 0.0, 0.0, 0.0, 0.0, 0.0, 0.0, 0.0, 0.00566, 0.0, 3.061e-07, 0.0, 1.644e-06, 0.0, 0.0, 0.0, 0.0, 0.0, 0.0, 0.0, 0.0, 0.0, 0.0, 0.001381, 8.414e-06, 2.879e-05, 0.0, 0.0, 0.0, 0.0, 0.0, 0.0, 0.0, 0.0, 0.0, 0.0, 0.0, 0.005118, 0.01204, 0.009088, 5.722e-06, 4.13e-07, 2.834e-10, 1.439e-05, 0.0, 5.118e-07, 2.012e-07, 2.203e-08, 0.0, 0.0, 0.00566, 0.0, 3.061e-07, 0.0, 1.644e-06, 0.0, 0.0, 0.0, 0.0, 0.0, 0.0, 0.0, 0.0, 0.0, 0.0, 0.001381, 8.414e-06, 2.879e-05, 0.0, 0.0, 0.0, 0.0, 0.0, 0.0, 0.0, 0.0, 0.0, 0.0, 0.0, 0.005118, 0.01204, 0.009088, 5.722e-06, 4.13e-07, 2.834e-10, 1.439e-05, 0.0, 5.118e-07, 2.012e-07, 2.203e-08, 0.0, 0.0, 0.6314, 0.6314, 0.6284, 0.6284, 0.6303, 0.6239, 0.6276, 0.6306, 0.6313, 0.625, 0.6306, 0.6276, 0.6017, 0.6017, 0.6031, 0.6031, 0.5988, 0.6039, 0.6043, 0.6029, 0.5962, 0.6017, 0.6029, 0.6043]): _vg.add([_i], _w, 'REPLACE')
_vg = ob_wind_1.vertex_groups.new(name='Spine_002')
for _i, _w in zip([50, 51, 56, 57, 58, 59, 60, 61, 62, 64, 65, 66, 68, 69, 70, 71, 72, 73, 74, 75, 76, 77, 78, 79, 80, 81, 82, 83, 84, 85, 86, 87, 88, 89, 90, 91, 92, 93, 94, 95, 96, 97, 98, 99, 100, 101, 102, 103, 104, 105, 106, 107, 108, 109, 110, 111, 112, 113, 122, 124, 126, 138, 139, 151, 152, 153, 154, 155, 156, 157, 166, 167, 168, 169, 174, 176, 178, 190, 191, 203, 204, 205, 206, 207, 208, 209, 218, 219, 220, 221, 313, 314, 315, 316, 317, 318, 319, 320, 321, 322, 323, 324, 325, 326, 327, 328, 329, 330, 331, 332, 333, 334, 335, 336], [0.01564, 0.02495, 0.01499, 0.05803, 0.00579, 0.02236, 0.2693, 0.4961, 0.2561, 0.2275, 0.2389, 0.005814, 0.2796, 0.2477, 0.4545, 0.2633, 0.2087, 0.471, 0.2111, 0.2483, 0.2954, 0.2739, 0.4101, 0.04645, 0.4139, 0.2378, 0.4505, 0.2368, 0.4799, 0.3123, 0.2871, 0.4873, 0.03553, 0.02897, 0.4303, 0.412, 0.4224, 0.4093, 0.4328, 0.4399, 0.4726, 0.4453, 0.04092, 0.0001532, 0.0004689, 0.05628, 0.06721, 7.342e-05, 0.06864, 8.594e-05, 2.547e-05, 0.05032, 5.999e-05, 0.05198, 0.04022, 1.535e-05, 5.754e-05, 0.05544, 1.329e-05, 0.0, 0.0, 0.0, 0.0, 1.028e-05, 6.146e-06, 4.957e-06, 1.083e-07, 1.053e-05, 3.161e-10, 0.0, 0.0, 0.0, 0.0, 0.0, 1.329e-05, 0.0, 0.0, 0.0, 0.0, 1.028e-05, 6.146e-06, 4.957e-06, 1.083e-07, 1.053e-05, 3.161e-10, 0.0, 0.0, 0.0, 0.0, 0.0, 0.3686, 0.3686, 0.3716, 0.3716, 0.3697, 0.3761, 0.3724, 0.3694, 0.3687, 0.375, 0.3694, 0.3724, 0.3983, 0.3983, 0.3969, 0.3969, 0.4012, 0.3961, 0.3957, 0.3971, 0.4038, 0.3983, 0.3971, 0.3957]): _vg.add([_i], _w, 'REPLACE')
_vg = ob_wind_1.vertex_groups.new(name='Upperarm_001.L')
for _i, _w in zip([122, 123, 124, 125, 126, 127, 128, 129, 130, 131, 132, 133, 134, 135, 136, 137, 138, 139, 140, 141, 142, 143, 144, 145, 146, 147, 148, 149, 150, 151, 152, 153, 154, 155, 156, 157, 158, 159, 160, 161, 162, 163, 164, 165, 166, 167, 168, 169, 170, 171, 172, 173, 174, 175, 176, 177, 178, 179, 180, 181, 182, 183, 184, 189, 190, 191, 192, 193, 194, 195, 196, 197, 198, 203, 204, 205, 206, 207, 208, 209, 210, 211, 212, 213, 214, 215, 216, 217, 218, 219, 220, 221, 222, 223, 224, 225], [0.0, 0.0, 0.0, 0.0, 0.0, 0.0, 0.0, 0.0, 0.0, 0.0, 0.0, 0.0, 0.0, 0.0, 0.0, 0.001381, 0.0, 0.0, 0.0, 0.0, 0.0, 0.0, 0.0, 0.0, 0.0, 0.0, 0.0, 0.0, 0.0, 0.0, 0.0, 0.0, 0.0, 0.0, 0.0, 0.0, 0.0, 0.0, 0.0, 3.342e-06, 0.0, 0.0, 0.0, 1.671e-05, 0.0, 0.0, 0.0, 0.0, 0.0, 0.0, 0.0, 0.0, 0.1253, 0.0, 0.233, 0.0, 0.1792, 0.0, 0.0, 0.0, 0.0, 0.0, 0.0, 0.001381, 0.2133, 0.4309, 0.0, 0.0, 0.0, 0.0, 0.0, 0.0, 0.0, 0.0993, 0.1216, 0.1571, 0.6513, 0.5794, 0.3468, 0.5278, 0.0, 0.0, 0.0, 4.31e-06, 0.0, 0.0, 0.0, 2.147e-05, 0.4401, 0.3048, 0.3498, 0.16, 0.0, 0.0, 0.0, 0.0]): _vg.add([_i], _w, 'REPLACE')
_vg = ob_wind_1.vertex_groups.new(name='Upperarm_001.R')
for _i, _w in zip([80, 82, 122, 123, 124, 125, 126, 127, 128, 129, 130, 131, 132, 137, 138, 139, 140, 141, 142, 143, 144, 145, 146, 151, 152, 153, 154, 155, 156, 157, 158, 159, 160, 161, 162, 163, 164, 165, 166, 167, 168, 169, 170, 171, 172, 173, 174, 175, 176, 177, 178, 179, 180, 181, 182, 183, 184, 185, 186, 187, 188, 189, 190, 191, 192, 193, 194, 195, 196, 197, 198, 199, 200, 201, 202, 203, 204, 205, 206, 207, 208, 209, 210, 211, 212, 213, 214, 215, 216, 217, 218, 219, 220, 221, 222, 223, 224, 225], [0.0, 0.0, 0.1253, 0.0, 0.233, 0.0, 0.1792, 0.0, 0.0, 0.0, 0.0, 0.0, 0.0, 0.001381, 0.2133, 0.4309, 0.0, 0.0, 0.0, 0.0, 0.0, 0.0, 0.0, 0.0993, 0.1216, 0.1571, 0.6513, 0.5794, 0.3468, 0.5278, 0.0, 0.0, 0.0, 3.342e-06, 0.0, 0.0, 0.0, 1.671e-05, 0.4401, 0.3048, 0.3498, 0.16, 0.0, 0.0, 0.0, 0.0, 0.0, 0.0, 0.0, 0.0, 0.0, 0.0, 0.0, 0.0, 0.0, 0.0, 0.0, 0.0, 0.0, 0.0, 0.0, 0.001381, 0.0, 0.0, 0.0, 0.0, 0.0, 0.0, 0.0, 0.0, 0.0, 0.0, 0.0, 0.0, 0.0, 0.0, 0.0, 0.0, 0.0, 0.0, 0.0, 0.0, 0.0, 0.0, 0.0, 4.31e-06, 0.0, 0.0, 0.0, 2.147e-05, 0.0, 0.0, 0.0, 0.0, 0.0, 0.0, 0.0, 0.0]): _vg.add([_i], _w, 'REPLACE')
_vg = ob_wind_1.vertex_groups.new(name='Thighs.L')
for _i, _w in zip([3, 4, 10, 15, 20, 21, 22, 23, 114, 115, 116, 117], [0.6715, 0.6997, 0.7606, 0.7447, 0.2537, 0.2607, 0.2618, 0.3623, 1.0, 1.0, 1.0, 1.0]): _vg.add([_i], _w, 'REPLACE')
_vg = ob_wind_1.vertex_groups.new(name='Thighs.R')
for _i, _w in zip([27, 28, 34, 39, 44, 45, 46, 47, 118, 119, 120, 121], [0.6715, 0.6997, 0.7606, 0.7447, 0.2537, 0.2607, 0.2618, 0.3623, 1.0, 1.0, 1.0, 1.0]): _vg.add([_i], _w, 'REPLACE')
_vg = ob_wind_1.vertex_groups.new(name='Weapon.R')
_vg.add([226, 227, 228, 229, 230, 231, 232, 233, 234, 235, 236, 237, 238, 239, 240, 241, 242, 243, 244, 245, 246, 247, 248, 249, 250, 251, 252, 253, 254, 255, 256, 257, 258, 259, 260, 261, 262, 263, 264, 265, 266, 267, 268, 269, 270, 271, 272, 273, 274, 275, 276, 277, 278, 279, 280, 281, 282, 283, 284, 285, 286, 287, 288, 289, 290, 291, 292, 293, 294, 295, 296, 297, 298, 299, 300, 301, 302, 303, 304, 305, 306, 307, 308, 309, 310, 311, 312], 1.0, 'REPLACE')
_vg = ob_wind_1.vertex_groups.new(name='Leg.L')
_vg = ob_wind_1.vertex_groups.new(name='Leg.R')
_vg = ob_wind_1.vertex_groups.new(name='Toe.L')
_vg = ob_wind_1.vertex_groups.new(name='Toe.R')
_vg = ob_wind_1.vertex_groups.new(name='Finger_03_001.L')
for _i, _w in zip([179, 180, 181, 182, 183, 184, 185, 186, 187, 188, 193, 195, 196, 197, 198, 199, 200, 201, 202, 210, 211, 212, 213, 214, 215, 216, 217], [0.08493, 0.02589, 0.2723, 0.4692, 0.08057, 0.1779, 0.0, 0.0, 0.0, 0.0, 0.01948, 0.2601, 0.2721, 0.205, 0.2334, 0.0, 0.0, 0.0, 0.0, 0.5308, 0.651, 0.5868, 0.5441, 0.4621, 0.4782, 0.6011, 0.6394]): _vg.add([_i], _w, 'REPLACE')
_vg = ob_wind_1.vertex_groups.new(name='Finger_03_002.L')
for _i, _w in zip([185, 186, 187, 188, 199, 200, 201, 202, 210, 211, 212, 213, 214, 215, 216, 217], [1.0, 1.0, 1.0, 1.0, 1.0, 1.0, 1.0, 1.0, 0.3463, 0.349, 0.4132, 0.4527, 0.4148, 0.3809, 0.3989, 0.3551]): _vg.add([_i], _w, 'REPLACE')
_vg = ob_wind_1.vertex_groups.new(name='Finger_03_002.R')
for _i, _w in zip([133, 134, 135, 136, 147, 148, 149, 150, 158, 159, 160, 161, 162, 163, 164, 165], [1.0, 1.0, 1.0, 1.0, 1.0, 1.0, 1.0, 1.0, 0.3463, 0.349, 0.4132, 0.4527, 0.4148, 0.3809, 0.3989, 0.3551]): _vg.add([_i], _w, 'REPLACE')
_vg = ob_wind_1.vertex_groups.new(name='Finger_03_001.R')
for _i, _w in zip([127, 128, 129, 130, 131, 132, 133, 134, 135, 136, 141, 142, 143, 144, 145, 146, 147, 148, 149, 150, 158, 159, 160, 161, 162, 163, 164, 165], [0.0, 0.0, 0.277, 0.108, 0.5291, 0.4786, 0.0, 0.0, 0.0, 0.0, 0.0, 0.0, 0.3994, 0.259, 0.3174, 0.2984, 0.0, 0.0, 0.0, 0.0, 0.0, 0.0, 0.0, 0.001531, 0.0, 0.0, 0.0, 0.002555]): _vg.add([_i], _w, 'REPLACE')
_vg = ob_wind_1.vertex_groups.new(name='Elbow.L')
for _i, _w in zip([176, 178, 190, 191, 206, 207, 208, 209, 218, 219, 220, 221], [0.1103, 0.09499, 0.000155, 0.04775, 0.2528, 0.3337, 0.6532, 0.4652, 0.2838, 0.4101, 0.3559, 0.6031]): _vg.add([_i], _w, 'REPLACE')
_vg = ob_wind_1.vertex_groups.new(name='Elbow.R')
for _i, _w in zip([124, 126, 138, 139, 154, 155, 156, 157, 166, 167, 168, 169], [0.1103, 0.09499, 0.000155, 0.04775, 0.2528, 0.3337, 0.6532, 0.4652, 0.2838, 0.4101, 0.3559, 0.6031]): _vg.add([_i], _w, 'REPLACE')
_vg = ob_wind_1.vertex_groups.new(name='Knee.R')
for _i, _w in zip([26, 27, 28, 29, 37, 38, 44, 45, 46, 47], [0.3877, 0.0913, 0.06651, 0.5562, 0.3951, 0.4053, 0.2082, 0.1463, 0.2641, 0.1601]): _vg.add([_i], _w, 'REPLACE')
_vg = ob_wind_1.vertex_groups.new(name='Knee.L')
for _i, _w in zip([2, 3, 4, 5, 13, 14, 20, 21, 22, 23], [0.3877, 0.0913, 0.06651, 0.5562, 0.3951, 0.4053, 0.2082, 0.1463, 0.2641, 0.1601]): _vg.add([_i], _w, 'REPLACE')
_m = ob_wind_1.modifiers.new('Smooth by Angle', 'NODES')
_m.node_group = ng_smooth_by_angle
_m.show_group_selector = False
_m = ob_wind_1.modifiers.new('Armature', 'ARMATURE')
_m.object = ob_armature

# ---- collection membership
col_wind_1.objects.link(ob_armature)
col_wind_1.objects.link(ob_wind_1)

# ---- scene / render settings (as saved in the file)
scene.frame_start = 0; scene.frame_end = 40; scene.frame_set(33)
scene.render.engine = 'BLENDER_EEVEE_NEXT'
scene.render.resolution_x = 116
scene.render.resolution_y = 138
scene.render.fps = 60
scene.render.film_transparent = True
scene.cycles.sampling_pattern = 'TABULATED_SOBOL'
scene.cycles.bake_type = 'NORMAL'
scene.eevee.use_gtao = True
scene.eevee.ray_tracing_options.trace_max_roughness = 0.0
scene.view_settings.view_transform = 'Filmic'
scene.unit_settings.scale_length = 0.01
bpy.context.view_layer.update()

# ---- added for rendering (the .blend has no active camera): camera
cam_auto = bpy.data.cameras.new('AutoCamera')
cam_auto.lens = 50.0
cam_auto.sensor_width = 36.0
cam_auto.clip_end = 1421.14
ob_auto_camera = bpy.data.objects.new('AutoCamera', cam_auto)
scene.collection.objects.link(ob_auto_camera)
ob_auto_camera.location = (85.3886, -102.252, 90.9184)
ob_auto_camera.rotation_euler = (1.09748, -7.21219e-08, 0.694738)
scene.camera = ob_auto_camera
bpy.context.view_layer.update()
